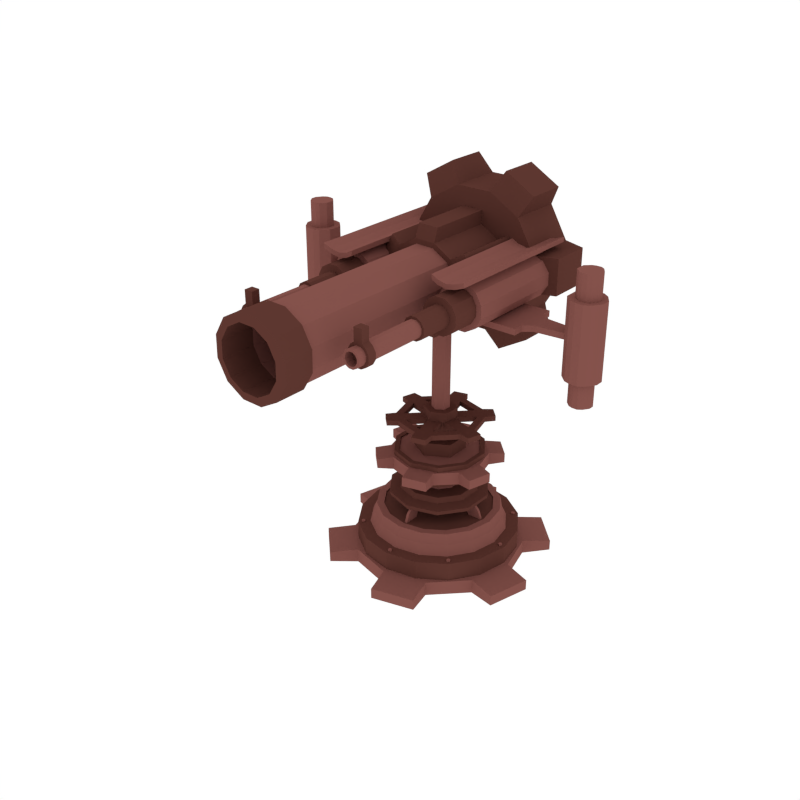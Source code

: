 # Source: Cannon_6.blend  (saved by Blender 2.79.0; exported with 4.5.12 LTS)
import bpy
from mathutils import Matrix  # noqa: F401  (used for matrix-valued properties, if any)

bpy.ops.wm.read_factory_settings(use_empty=True)
scene = bpy.context.scene
scene.name = 'Scene'

# ---- collections
col_collection_1 = bpy.data.collections.new('Collection 1'); scene.collection.children.link(col_collection_1)

# ---- materials (node trees are filled in below, after node groups)
mat_dark = bpy.data.materials.new('Dark')
mat_dark.alpha_threshold = 0.0
mat_dark.diffuse_color = (0.1107, 0.03844, 0.02956, 1.0)
mat_dark.roughness = 0.5
mat_light = bpy.data.materials.new('Light')
mat_light.alpha_threshold = 0.0
mat_light.diffuse_color = (0.233, 0.08512, 0.07147, 1.0)
mat_light.roughness = 0.5

# ---- material node trees

# ---- world
world_world = bpy.data.worlds.new('World'); scene.world = world_world
world_world.color = (1.0, 1.0, 1.0)
world_world.use_sun_shadow = False
world_world.sun_shadow_jitter_overblur = 0.0
world_world.cycles.sampling_method = 'NONE'
world_world.cycles.sample_map_resolution = 256

# ---- meshes
me_cylinder_083 = bpy.data.meshes.new('Cylinder.083')
me_cylinder_083.from_pydata([(-9.54e-07, 0.3036, 0.3691), (-9.541e-07, 0.3093, 0.395), (0.1785, 0.2456, 0.3691), (0.1818, 0.2502, 0.395), (0.2888, 0.09383, 0.3691), (0.2941, 0.09556, 0.395), (0.2888, -0.09383, 0.3691), (0.2941, -0.09556, 0.395), (0.1785, -0.2456, 0.3691), (0.1818, -0.2502, 0.395), (-9.805e-07, -0.3036, 0.3691), (-9.812e-07, -0.3093, 0.395), (-0.1785, -0.2456, 0.3691), (-0.1818, -0.2502, 0.395), (-0.2888, -0.09383, 0.3691), (-0.2941, -0.09556, 0.395), (-0.2888, 0.09383, 0.3691), (-0.2941, 0.09556, 0.395), (-0.1785, 0.2456, 0.3691), (-0.1818, 0.2502, 0.395), (0.1426, 0.1963, 0.4113), (-9.521e-07, 0.2426, 0.4113), (0.2307, 0.07497, 0.4113), (0.2307, -0.07497, 0.4113), (0.1426, -0.1963, 0.4113), (-9.734e-07, -0.2426, 0.4113), (-0.1426, -0.1963, 0.4113), (-0.2307, -0.07497, 0.4113), (-0.2307, 0.07497, 0.4113), (-0.1426, 0.1963, 0.4113), (0.1334, 0.1836, 0.4409), (-9.522e-07, 0.227, 0.4409), (0.2158, 0.07013, 0.4409), (0.2158, -0.07013, 0.4409), (0.1334, -0.1836, 0.4409), (-9.721e-07, -0.227, 0.4409), (-0.1334, -0.1836, 0.4409), (-0.2158, -0.07013, 0.4409), (-0.2158, 0.07013, 0.4409), (-0.1334, 0.1836, 0.4409), (0.07729, 0.1064, 0.4409), (-9.528e-07, 0.1315, 0.4409), (0.1251, 0.04063, 0.4409), (0.1251, -0.04063, 0.4409), (0.07729, -0.1064, 0.4409), (-9.643e-07, -0.1315, 0.4409), (-0.07729, -0.1064, 0.4409), (-0.1251, -0.04063, 0.4409), (-0.1251, 0.04063, 0.4409), (-0.07729, 0.1064, 0.4409), (0.07729, 0.1064, 0.5145), (-9.528e-07, 0.1315, 0.5145), (0.1251, 0.04063, 0.5145), (0.1251, -0.04063, 0.5145), (0.07729, -0.1064, 0.5145), (-9.643e-07, -0.1315, 0.5145), (-0.07729, -0.1064, 0.5145), (-0.1251, -0.04063, 0.5145), (-0.1251, 0.04063, 0.5145), (-0.07729, 0.1064, 0.5145), (0.1356, 0.1867, 0.5145), (-9.522e-07, 0.2307, 0.5145), (0.2194, 0.0713, 0.5145), (0.2194, -0.0713, 0.5145), (0.1356, -0.1867, 0.5145), (-9.724e-07, -0.2307, 0.5145), (-0.1356, -0.1867, 0.5145), (-0.2194, -0.0713, 0.5145), (-0.2194, 0.0713, 0.5145), (-0.1356, 0.1867, 0.5145), (0.1356, 0.1867, 0.5919), (-9.522e-07, 0.2307, 0.5919), (0.2194, 0.0713, 0.5919), (0.2194, -0.0713, 0.5919), (0.1356, -0.1867, 0.5919), (-9.724e-07, -0.2307, 0.5919), (-0.1356, -0.1867, 0.5919), (-0.2194, -0.0713, 0.5919), (-0.2194, 0.0713, 0.5919), (-0.1356, 0.1867, 0.5919), (0.1646, 0.2265, 0.5938), (-9.519e-07, 0.28, 0.5938), (0.2663, 0.08653, 0.5938), (0.2663, -0.08653, 0.5938), (0.1646, -0.2265, 0.5938), (-9.764e-07, -0.28, 0.5938), (-0.1646, -0.2265, 0.5938), (-0.2663, -0.08653, 0.5938), (-0.2663, 0.08653, 0.5938), (-0.1646, 0.2265, 0.5938), (0.1646, 0.2265, 0.6744), (-9.519e-07, 0.28, 0.6744), (0.2663, 0.08653, 0.6744), (0.2663, -0.08653, 0.6744), (0.1646, -0.2265, 0.6744), (-9.764e-07, -0.28, 0.6744), (-0.1646, -0.2265, 0.6744), (-0.2663, -0.08653, 0.6744), (-0.2663, 0.08653, 0.6744), (-0.1646, 0.2265, 0.6744), (0.1472, 0.2026, 0.6744), (-9.521e-07, 0.2504, 0.6744), (0.2381, 0.07738, 0.6744), (0.2381, -0.07738, 0.6744), (0.1472, -0.2026, 0.6744), (-9.74e-07, -0.2504, 0.6744), (-0.1472, -0.2026, 0.6744), (-0.2381, -0.07738, 0.6744), (-0.2381, 0.07738, 0.6744), (-0.1472, 0.2026, 0.6744), (0.1472, 0.2026, 0.666), (-9.521e-07, 0.2504, 0.666), (0.2381, 0.07738, 0.666), (0.2381, -0.07738, 0.666), (0.1472, -0.2026, 0.666), (-9.74e-07, -0.2504, 0.666), (-0.1472, -0.2026, 0.666), (-0.2381, -0.07738, 0.666), (-0.2381, 0.07738, 0.666), (-0.1472, 0.2026, 0.666), (0.008336, -0.3187, 0.2775), (0.008336, -0.2498, 0.3951), (-0.008338, -0.3187, 0.2775), (-0.008338, -0.2498, 0.3951), (0.008336, -0.229, 0.2775), (0.008336, -0.1602, 0.3951), (-0.008338, -0.229, 0.2775), (-0.008338, -0.1602, 0.3951), (0.008336, -0.2467, 0.3817), (-0.008338, -0.2467, 0.3817), (-0.008338, -0.157, 0.3817), (0.008336, -0.157, 0.3817), (-0.008338, -0.2981, 0.3296), (-0.008338, -0.2084, 0.3296), (0.008336, -0.2084, 0.3296), (0.008336, -0.2981, 0.3296), (0.3187, 0.008337, 0.2775), (0.2498, 0.008337, 0.3951), (0.3187, -0.008337, 0.2775), (0.2498, -0.008337, 0.3951), (0.229, 0.008337, 0.2775), (0.1601, 0.008337, 0.3951), (0.229, -0.008337, 0.2775), (0.1601, -0.008337, 0.3951), (0.2467, 0.008337, 0.3817), (0.2467, -0.008337, 0.3817), (0.157, -0.008337, 0.3817), (0.157, 0.008337, 0.3817), (0.2981, -0.008337, 0.3296), (0.2084, -0.008337, 0.3296), (0.2084, 0.008337, 0.3296), (0.2981, 0.008337, 0.3296), (-0.008338, 0.3187, 0.2775), (-0.008338, 0.2498, 0.3951), (0.008336, 0.3187, 0.2775), (0.008336, 0.2498, 0.3951), (-0.008338, 0.229, 0.2775), (-0.008338, 0.1602, 0.3951), (0.008336, 0.229, 0.2775), (0.008336, 0.1602, 0.3951), (-0.008338, 0.2467, 0.3817), (0.008336, 0.2467, 0.3817), (0.008336, 0.157, 0.3817), (-0.008338, 0.157, 0.3817), (0.008336, 0.2981, 0.3296), (0.008336, 0.2084, 0.3296), (-0.008338, 0.2084, 0.3296), (-0.008338, 0.2981, 0.3296), (-0.3187, -0.008337, 0.2775), (-0.2498, -0.008337, 0.3951), (-0.3187, 0.008337, 0.2775), (-0.2498, 0.008337, 0.3951), (-0.229, -0.008337, 0.2775), (-0.1602, -0.008337, 0.3951), (-0.229, 0.008337, 0.2775), (-0.1602, 0.008337, 0.3951), (-0.2467, -0.008337, 0.3817), (-0.2467, 0.008337, 0.3817), (-0.157, 0.008337, 0.3817), (-0.157, -0.008337, 0.3817), (-0.2981, 0.008337, 0.3296), (-0.2084, 0.008337, 0.3296), (-0.2084, -0.008337, 0.3296), (-0.2981, -0.008337, 0.3296), (-9.54e-07, 0.2938, 0.5645), (-9.54e-07, 0.2938, 0.6429), (0.1469, 0.2544, 0.5645), (0.1469, 0.2544, 0.6429), (0.2544, 0.1469, 0.5645), (0.2544, 0.1469, 0.6429), (0.2938, -4.12e-08, 0.5645), (0.2938, -4.12e-08, 0.6429), (0.2544, -0.1469, 0.5645), (0.2544, -0.1469, 0.6429), (0.1469, -0.2544, 0.5645), (0.1469, -0.2544, 0.6429), (-9.097e-07, -0.2938, 0.5645), (-9.097e-07, -0.2938, 0.6429), (-0.1469, -0.2544, 0.5645), (-0.1469, -0.2544, 0.6429), (-0.2544, -0.1469, 0.5645), (-0.2544, -0.1469, 0.6429), (-0.2938, -1.649e-07, 0.5645), (-0.2938, -1.649e-07, 0.6429), (-0.2544, 0.1469, 0.5645), (-0.2544, 0.1469, 0.6429), (-0.1469, 0.2544, 0.5645), (-0.1469, 0.2544, 0.6429), (-0.0259, 0.3857, 0.5748), (-0.0259, 0.3857, 0.6325), (0.2153, 0.3211, 0.6325), (0.2153, 0.3211, 0.5748), (0.3211, 0.2153, 0.5748), (0.3211, 0.2153, 0.6325), (0.3857, -0.0259, 0.6325), (0.3857, -0.0259, 0.5748), (0.347, -0.1704, 0.5748), (0.347, -0.1704, 0.6325), (0.1704, -0.347, 0.6325), (0.1704, -0.347, 0.5748), (0.0259, -0.3857, 0.5748), (0.0259, -0.3857, 0.6325), (-0.2153, -0.3211, 0.6325), (-0.2153, -0.3211, 0.5748), (-0.3211, -0.2153, 0.5748), (-0.3211, -0.2153, 0.6325), (-0.3857, 0.0259, 0.6325), (-0.3857, 0.0259, 0.5748), (-0.347, 0.1704, 0.5748), (-0.347, 0.1704, 0.6325), (-0.1704, 0.347, 0.6325), (-0.1704, 0.347, 0.5748), (-9.59e-07, 0.5243, -0.0436), (-9.59e-07, 0.5243, 0.0436), (0.2622, 0.4541, -0.0436), (0.2622, 0.4541, 0.0436), (0.4541, 0.2622, -0.0436), (0.4541, 0.2622, 0.0436), (0.5243, -8.766e-09, -0.0436), (0.5243, -8.766e-09, 0.0436), (0.4541, -0.2622, -0.0436), (0.4541, -0.2622, 0.0436), (0.2622, -0.4541, -0.0436), (0.2622, -0.4541, 0.0436), (-8.798e-07, -0.5243, -0.0436), (-8.798e-07, -0.5243, 0.0436), (-0.2622, -0.4541, -0.0436), (-0.2622, -0.4541, 0.0436), (-0.4541, -0.2622, -0.0436), (-0.4541, -0.2622, 0.0436), (-0.5243, -2.296e-07, -0.0436), (-0.5243, -2.296e-07, 0.0436), (-0.4541, 0.2622, -0.0436), (-0.4541, 0.2622, 0.0436), (-0.2622, 0.4541, -0.0436), (-0.2622, 0.4541, 0.0436), (-0.04622, 0.6884, -0.0321), (-0.04622, 0.6884, 0.0321), (0.3842, 0.573, 0.0321), (0.3842, 0.573, -0.0321), (0.573, 0.3842, -0.0321), (0.573, 0.3842, 0.0321), (0.6884, -0.04622, 0.0321), (0.6884, -0.04622, -0.0321), (0.6193, -0.3042, -0.0321), (0.6193, -0.3042, 0.0321), (0.3042, -0.6193, 0.0321), (0.3042, -0.6193, -0.0321), (0.04622, -0.6884, -0.0321), (0.04622, -0.6884, 0.0321), (-0.3842, -0.573, 0.0321), (-0.3842, -0.573, -0.0321), (-0.573, -0.3842, -0.0321), (-0.573, -0.3842, 0.0321), (-0.6884, 0.04622, 0.0321), (-0.6884, 0.04622, -0.0321), (-0.6193, 0.3042, -0.0321), (-0.6193, 0.3042, 0.0321), (-0.3042, 0.6193, 0.0321), (-0.3042, 0.6193, -0.0321), (-9.537e-07, 0.4957, -0.02957), (-9.537e-07, 0.4957, 0.1584), (0.1897, 0.4579, -0.02957), (0.1897, 0.4579, 0.1584), (0.3505, 0.3505, -0.02957), (0.3505, 0.3505, 0.1584), (0.4579, 0.1897, -0.02957), (0.4579, 0.1897, 0.1584), (0.4957, -2.167e-08, -0.02957), (0.4957, -2.167e-08, 0.1584), (0.4579, -0.1897, -0.02957), (0.4579, -0.1897, 0.1584), (0.3505, -0.3505, -0.02957), (0.3505, -0.3505, 0.1584), (0.1897, -0.4579, -0.02957), (0.1897, -0.4579, 0.1584), (-8.788e-07, -0.4957, -0.02957), (-8.788e-07, -0.4957, 0.1584), (-0.1897, -0.4579, -0.02957), (-0.1897, -0.4579, 0.1584), (-0.3505, -0.3505, -0.02957), (-0.3505, -0.3505, 0.1584), (-0.4579, -0.1897, -0.02957), (-0.4579, -0.1897, 0.1584), (-0.4957, 5.911e-09, -0.02957), (-0.4957, 5.911e-09, 0.1584), (-0.4579, 0.1897, -0.02957), (-0.4579, 0.1897, 0.1584), (-0.3505, 0.3505, -0.02957), (-0.3505, 0.3505, 0.1584), (-0.1897, 0.4579, -0.02957), (-0.1897, 0.4579, 0.1584), (0.1609, 0.3885, 0.1589), (-9.537e-07, 0.4206, 0.1589), (0.2974, 0.2974, 0.1589), (0.3885, 0.1609, 0.1589), (0.4205, -1.838e-08, 0.1589), (0.3885, -0.1609, 0.1589), (0.2974, -0.2974, 0.1589), (0.1609, -0.3885, 0.1589), (-8.902e-07, -0.4206, 0.1589), (-0.1609, -0.3885, 0.1589), (-0.2974, -0.2974, 0.1589), (-0.3885, -0.1609, 0.1589), (-0.4206, 5.015e-09, 0.1589), (-0.3885, 0.1609, 0.1589), (-0.2974, 0.2974, 0.1589), (-0.1609, 0.3885, 0.1589), (0.1502, 0.3626, 0.2191), (-9.539e-07, 0.3925, 0.2191), (0.2775, 0.2775, 0.2191), (0.3626, 0.1502, 0.2191), (0.3925, -1.716e-08, 0.2191), (0.3626, -0.1502, 0.2191), (0.2775, -0.2775, 0.2191), (0.1502, -0.3626, 0.2191), (-8.946e-07, -0.3925, 0.2191), (-0.1502, -0.3626, 0.2191), (-0.2775, -0.2775, 0.2191), (-0.3626, -0.1502, 0.2191), (-0.3925, 4.681e-09, 0.2191), (-0.3626, 0.1502, 0.2191), (-0.2775, 0.2775, 0.2191), (-0.1502, 0.3626, 0.2191), (0.1456, 0.3514, 0.2863), (-9.537e-07, 0.3804, 0.2863), (0.269, 0.269, 0.2863), (0.3514, 0.1456, 0.2863), (0.3804, -1.663e-08, 0.2863), (0.3514, -0.1456, 0.2863), (0.269, -0.269, 0.2863), (0.1456, -0.3514, 0.2863), (-8.962e-07, -0.3804, 0.2863), (-0.1456, -0.3514, 0.2863), (-0.269, -0.269, 0.2863), (-0.3514, -0.1456, 0.2863), (-0.3804, 4.536e-09, 0.2863), (-0.3514, 0.1456, 0.2863), (-0.269, 0.269, 0.2863), (-0.1456, 0.3514, 0.2863), (0.1285, 0.3103, 0.2863), (-9.537e-07, 0.3359, 0.2863), (0.2375, 0.2375, 0.2863), (0.3103, 0.1285, 0.2863), (0.3359, -1.468e-08, 0.2863), (0.3103, -0.1285, 0.2863), (0.2375, -0.2375, 0.2863), (0.1285, -0.3103, 0.2863), (-9.03e-07, -0.3359, 0.2863), (-0.1285, -0.3103, 0.2863), (-0.2375, -0.2375, 0.2863), (-0.3103, -0.1285, 0.2863), (-0.3359, 4.006e-09, 0.2863), (-0.3103, 0.1285, 0.2863), (-0.2375, 0.2375, 0.2863), (-0.1285, 0.3103, 0.2863), (0.1285, 0.3103, 0.2791), (-9.537e-07, 0.3359, 0.2791), (0.2375, 0.2375, 0.2791), (0.3103, 0.1285, 0.2791), (0.3359, -1.468e-08, 0.2791), (0.3103, -0.1285, 0.2791), (0.2375, -0.2375, 0.2791), (0.1285, -0.3103, 0.2791), (-9.03e-07, -0.3359, 0.2791), (-0.1285, -0.3103, 0.2791), (-0.2375, -0.2375, 0.2791), (-0.3103, -0.1285, 0.2791), (-0.3359, 4.006e-09, 0.2791), (-0.3103, 0.1285, 0.2791), (-0.2375, 0.2375, 0.2791), (-0.1285, 0.3103, 0.2791), (-0.3188, -0.3363, 0.1529), (-0.3188, -0.3363, 0.167), (-0.3307, -0.3395, 0.1529), (-0.3307, -0.3395, 0.167), (-0.3395, -0.3307, 0.1529), (-0.3395, -0.3307, 0.167), (-0.3363, -0.3187, 0.1529), (-0.3363, -0.3187, 0.167), (-0.3243, -0.3155, 0.1529), (-0.3243, -0.3155, 0.167), (-0.3155, -0.3243, 0.1529), (-0.3155, -0.3243, 0.167), (0.3187, 0.3363, 0.1529), (0.3187, 0.3363, 0.167), (0.3307, 0.3395, 0.1529), (0.3307, 0.3395, 0.167), (0.3395, 0.3307, 0.1529), (0.3395, 0.3307, 0.167), (0.3363, 0.3187, 0.1529), (0.3363, 0.3187, 0.167), (0.3243, 0.3155, 0.1529), (0.3243, 0.3155, 0.167), (0.3155, 0.3243, 0.1529), (0.3155, 0.3243, 0.167), (-0.3363, 0.3187, 0.1529), (-0.3363, 0.3187, 0.167), (-0.3395, 0.3307, 0.1529), (-0.3395, 0.3307, 0.167), (-0.3307, 0.3395, 0.1529), (-0.3307, 0.3395, 0.167), (-0.3188, 0.3363, 0.1529), (-0.3188, 0.3363, 0.167), (-0.3155, 0.3243, 0.1529), (-0.3155, 0.3243, 0.167), (-0.3243, 0.3155, 0.1529), (-0.3243, 0.3155, 0.167), (0.3363, -0.3187, 0.1529), (0.3363, -0.3187, 0.167), (0.3395, -0.3307, 0.1529), (0.3395, -0.3307, 0.167), (0.3307, -0.3395, 0.1529), (0.3307, -0.3395, 0.167), (0.3187, -0.3363, 0.1529), (0.3187, -0.3363, 0.167), (0.3155, -0.3243, 0.1529), (0.3155, -0.3243, 0.167), (0.3243, -0.3155, 0.1529), (0.3243, -0.3155, 0.167), (0.01239, -0.4632, 0.1529), (0.01239, -0.4632, 0.167), (0.006193, -0.4739, 0.1529), (0.006193, -0.4739, 0.167), (-0.006194, -0.4739, 0.1529), (-0.006194, -0.4739, 0.167), (-0.01239, -0.4632, 0.1529), (-0.01239, -0.4632, 0.167), (-0.006194, -0.4524, 0.1529), (-0.006194, -0.4524, 0.167), (0.006192, -0.4524, 0.1529), (0.006192, -0.4524, 0.167), (-0.01239, 0.4632, 0.1529), (-0.01239, 0.4632, 0.167), (-0.006194, 0.4739, 0.1529), (-0.006194, 0.4739, 0.167), (0.006193, 0.4739, 0.1529), (0.006193, 0.4739, 0.167), (0.01239, 0.4632, 0.1529), (0.01239, 0.4632, 0.167), (0.006193, 0.4524, 0.1529), (0.006193, 0.4524, 0.167), (-0.006194, 0.4524, 0.1529), (-0.006194, 0.4524, 0.167), (-0.4632, -0.01239, 0.1529), (-0.4632, -0.01239, 0.167), (-0.4739, -0.006193, 0.1529), (-0.4739, -0.006193, 0.167), (-0.4739, 0.006194, 0.1529), (-0.4739, 0.006194, 0.167), (-0.4632, 0.01239, 0.1529), (-0.4632, 0.01239, 0.167), (-0.4524, 0.006194, 0.1529), (-0.4524, 0.006194, 0.167), (-0.4524, -0.006193, 0.1529), (-0.4524, -0.006193, 0.167), (0.4632, 0.01239, 0.1529), (0.4632, 0.01239, 0.167), (0.4739, 0.006193, 0.1529), (0.4739, 0.006193, 0.167), (0.4739, -0.006194, 0.1529), (0.4739, -0.006194, 0.167), (0.4632, -0.01239, 0.1529), (0.4632, -0.01239, 0.167), (0.4524, -0.006194, 0.1529), (0.4524, -0.006194, 0.167), (0.4524, 0.006194, 0.1529), (0.4524, 0.006194, 0.167)], [], [(0, 1, 3, 2), (2, 3, 5, 4), (4, 5, 7, 6), (6, 7, 9, 8), (8, 9, 11, 10), (10, 11, 13, 12), (12, 13, 15, 14), (14, 15, 17, 16), (15, 13, 26, 27), (16, 17, 19, 18), (18, 19, 1, 0), (0, 2, 4, 6, 8, 10, 12, 14, 16, 18), (28, 27, 37, 38), (13, 11, 25, 26), (11, 9, 24, 25), (9, 7, 23, 24), (3, 1, 21, 20), (7, 5, 22, 23), (5, 3, 20, 22), (1, 19, 29, 21), (19, 17, 28, 29), (17, 15, 27, 28), (33, 32, 42, 43), (25, 24, 34, 35), (22, 20, 30, 32), (29, 28, 38, 39), (26, 25, 35, 36), (23, 22, 32, 33), (21, 29, 39, 31), (27, 26, 36, 37), (24, 23, 33, 34), (20, 21, 31, 30), (47, 46, 56, 57), (31, 39, 49, 41), (37, 36, 46, 47), (34, 33, 43, 44), (30, 31, 41, 40), (38, 37, 47, 48), (35, 34, 44, 45), (32, 30, 40, 42), (39, 38, 48, 49), (36, 35, 45, 46), (54, 53, 63, 64), (44, 43, 53, 54), (40, 41, 51, 50), (48, 47, 57, 58), (45, 44, 54, 55), (42, 40, 50, 52), (49, 48, 58, 59), (46, 45, 55, 56), (43, 42, 52, 53), (41, 49, 59, 51), (60, 61, 71, 70), (50, 51, 61, 60), (58, 57, 67, 68), (55, 54, 64, 65), (52, 50, 60, 62), (59, 58, 68, 69), (56, 55, 65, 66), (53, 52, 62, 63), (51, 59, 69, 61), (57, 56, 66, 67), (78, 77, 87, 88), (68, 67, 77, 78), (65, 64, 74, 75), (62, 60, 70, 72), (69, 68, 78, 79), (66, 65, 75, 76), (63, 62, 72, 73), (61, 69, 79, 71), (67, 66, 76, 77), (64, 63, 73, 74), (85, 84, 94, 95), (75, 74, 84, 85), (72, 70, 80, 82), (79, 78, 88, 89), (76, 75, 85, 86), (73, 72, 82, 83), (71, 79, 89, 81), (77, 76, 86, 87), (74, 73, 83, 84), (70, 71, 81, 80), (97, 96, 106, 107), (82, 80, 90, 92), (89, 88, 98, 99), (86, 85, 95, 96), (83, 82, 92, 93), (81, 89, 99, 91), (87, 86, 96, 97), (84, 83, 93, 94), (80, 81, 91, 90), (88, 87, 97, 98), (104, 103, 113, 114), (94, 93, 103, 104), (90, 91, 101, 100), (98, 97, 107, 108), (95, 94, 104, 105), (92, 90, 100, 102), (99, 98, 108, 109), (96, 95, 105, 106), (93, 92, 102, 103), (91, 99, 109, 101), (110, 111, 119, 118, 117, 116, 115, 114, 113, 112), (100, 101, 111, 110), (108, 107, 117, 118), (105, 104, 114, 115), (102, 100, 110, 112), (109, 108, 118, 119), (106, 105, 115, 116), (103, 102, 112, 113), (101, 109, 119, 111), (107, 106, 116, 117), (128, 121, 123, 129), (129, 123, 127, 130), (130, 127, 125, 131), (131, 125, 121, 128), (120, 135, 132, 122), (127, 123, 121, 125), (134, 131, 128, 135), (133, 130, 131, 134), (132, 129, 130, 133), (135, 128, 129, 132), (122, 132, 133, 126), (126, 133, 134, 124), (124, 134, 135, 120), (144, 137, 139, 145), (145, 139, 143, 146), (146, 143, 141, 147), (147, 141, 137, 144), (136, 151, 148, 138), (143, 139, 137, 141), (150, 147, 144, 151), (149, 146, 147, 150), (148, 145, 146, 149), (151, 144, 145, 148), (138, 148, 149, 142), (142, 149, 150, 140), (140, 150, 151, 136), (160, 153, 155, 161), (161, 155, 159, 162), (162, 159, 157, 163), (163, 157, 153, 160), (152, 167, 164, 154), (159, 155, 153, 157), (166, 163, 160, 167), (165, 162, 163, 166), (164, 161, 162, 165), (167, 160, 161, 164), (154, 164, 165, 158), (158, 165, 166, 156), (156, 166, 167, 152), (176, 169, 171, 177), (177, 171, 175, 178), (178, 175, 173, 179), (179, 173, 169, 176), (168, 183, 180, 170), (175, 171, 169, 173), (182, 179, 176, 183), (181, 178, 179, 182), (180, 177, 178, 181), (183, 176, 177, 180), (170, 180, 181, 174), (174, 181, 182, 172), (172, 182, 183, 168), (184, 185, 187, 186), (203, 205, 229, 226), (188, 189, 191, 190), (198, 199, 222, 223), (192, 193, 195, 194), (189, 188, 212, 213), (196, 197, 199, 198), (204, 202, 227, 228), (200, 201, 203, 202), (207, 185, 209, 230), (187, 185, 207, 205, 203, 201, 199, 197, 195, 193, 191, 189), (204, 205, 207, 206), (187, 189, 213, 210), (184, 186, 188, 190, 192, 194, 196, 198, 200, 202, 204, 206), (211, 210, 213, 212), (215, 214, 217, 216), (219, 218, 221, 220), (223, 222, 225, 224), (227, 226, 229, 228), (231, 230, 209, 208), (200, 198, 223, 224), (194, 195, 218, 219), (205, 204, 228, 229), (199, 201, 225, 222), (196, 194, 219, 220), (190, 191, 214, 215), (201, 200, 224, 225), (185, 184, 208, 209), (195, 197, 221, 218), (192, 190, 215, 216), (186, 187, 210, 211), (197, 196, 220, 221), (206, 207, 230, 231), (191, 193, 217, 214), (188, 186, 211, 212), (184, 206, 231, 208), (193, 192, 216, 217), (202, 203, 226, 227), (232, 233, 235, 234), (251, 253, 277, 274), (236, 237, 239, 238), (246, 247, 270, 271), (240, 241, 243, 242), (237, 236, 260, 261), (244, 245, 247, 246), (252, 250, 275, 276), (248, 249, 251, 250), (255, 233, 257, 278), (235, 233, 255, 253, 251, 249, 247, 245, 243, 241, 239, 237), (252, 253, 255, 254), (235, 237, 261, 258), (232, 234, 236, 238, 240, 242, 244, 246, 248, 250, 252, 254), (259, 258, 261, 260), (263, 262, 265, 264), (267, 266, 269, 268), (271, 270, 273, 272), (275, 274, 277, 276), (279, 278, 257, 256), (248, 246, 271, 272), (242, 243, 266, 267), (253, 252, 276, 277), (247, 249, 273, 270), (244, 242, 267, 268), (238, 239, 262, 263), (249, 248, 272, 273), (233, 232, 256, 257), (243, 245, 269, 266), (240, 238, 263, 264), (234, 235, 258, 259), (245, 244, 268, 269), (254, 255, 278, 279), (239, 241, 265, 262), (236, 234, 259, 260), (232, 254, 279, 256), (241, 240, 264, 265), (250, 251, 274, 275), (280, 281, 283, 282), (282, 283, 285, 284), (284, 285, 287, 286), (286, 287, 289, 288), (288, 289, 291, 290), (290, 291, 293, 292), (292, 293, 295, 294), (294, 295, 297, 296), (296, 297, 299, 298), (298, 299, 301, 300), (300, 301, 303, 302), (302, 303, 305, 304), (304, 305, 307, 306), (306, 307, 309, 308), (287, 285, 314, 315), (308, 309, 311, 310), (310, 311, 281, 280), (280, 282, 284, 286, 288, 290, 292, 294, 296, 298, 300, 302, 304, 306, 308, 310), (325, 324, 340, 341), (297, 295, 319, 320), (283, 281, 313, 312), (307, 305, 324, 325), (293, 291, 317, 318), (303, 301, 322, 323), (281, 311, 327, 313), (289, 287, 315, 316), (299, 297, 320, 321), (309, 307, 325, 326), (285, 283, 312, 314), (295, 293, 318, 319), (305, 303, 323, 324), (291, 289, 316, 317), (301, 299, 321, 322), (311, 309, 326, 327), (331, 330, 346, 347), (318, 317, 333, 334), (326, 325, 341, 342), (319, 318, 334, 335), (327, 326, 342, 343), (320, 319, 335, 336), (312, 313, 329, 328), (313, 327, 343, 329), (321, 320, 336, 337), (314, 312, 328, 330), (322, 321, 337, 338), (315, 314, 330, 331), (323, 322, 338, 339), (316, 315, 331, 332), (324, 323, 339, 340), (317, 316, 332, 333), (349, 348, 364, 365), (339, 338, 354, 355), (332, 331, 347, 348), (340, 339, 355, 356), (333, 332, 348, 349), (341, 340, 356, 357), (334, 333, 349, 350), (342, 341, 357, 358), (335, 334, 350, 351), (343, 342, 358, 359), (336, 335, 351, 352), (328, 329, 345, 344), (329, 343, 359, 345), (337, 336, 352, 353), (330, 328, 344, 346), (338, 337, 353, 354), (370, 369, 385, 386), (357, 356, 372, 373), (350, 349, 365, 366), (358, 357, 373, 374), (351, 350, 366, 367), (359, 358, 374, 375), (352, 351, 367, 368), (344, 345, 361, 360), (345, 359, 375, 361), (353, 352, 368, 369), (346, 344, 360, 362), (354, 353, 369, 370), (347, 346, 362, 363), (355, 354, 370, 371), (348, 347, 363, 364), (356, 355, 371, 372), (376, 377, 391, 390, 389, 388, 387, 386, 385, 384, 383, 382, 381, 380, 379, 378), (363, 362, 378, 379), (371, 370, 386, 387), (364, 363, 379, 380), (372, 371, 387, 388), (365, 364, 380, 381), (373, 372, 388, 389), (366, 365, 381, 382), (374, 373, 389, 390), (367, 366, 382, 383), (375, 374, 390, 391), (368, 367, 383, 384), (360, 361, 377, 376), (361, 375, 391, 377), (369, 368, 384, 385), (362, 360, 376, 378), (392, 393, 395, 394), (394, 395, 397, 396), (396, 397, 399, 398), (398, 399, 401, 400), (395, 393, 403, 401, 399, 397), (400, 401, 403, 402), (402, 403, 393, 392), (404, 405, 407, 406), (406, 407, 409, 408), (408, 409, 411, 410), (410, 411, 413, 412), (407, 405, 415, 413, 411, 409), (412, 413, 415, 414), (414, 415, 405, 404), (416, 417, 419, 418), (418, 419, 421, 420), (420, 421, 423, 422), (422, 423, 425, 424), (419, 417, 427, 425, 423, 421), (424, 425, 427, 426), (426, 427, 417, 416), (428, 429, 431, 430), (430, 431, 433, 432), (432, 433, 435, 434), (434, 435, 437, 436), (431, 429, 439, 437, 435, 433), (436, 437, 439, 438), (438, 439, 429, 428), (440, 441, 443, 442), (442, 443, 445, 444), (444, 445, 447, 446), (446, 447, 449, 448), (443, 441, 451, 449, 447, 445), (448, 449, 451, 450), (450, 451, 441, 440), (452, 453, 455, 454), (454, 455, 457, 456), (456, 457, 459, 458), (458, 459, 461, 460), (455, 453, 463, 461, 459, 457), (460, 461, 463, 462), (462, 463, 453, 452), (464, 465, 467, 466), (466, 467, 469, 468), (468, 469, 471, 470), (470, 471, 473, 472), (467, 465, 475, 473, 471, 469), (472, 473, 475, 474), (474, 475, 465, 464), (476, 477, 479, 478), (478, 479, 481, 480), (480, 481, 483, 482), (482, 483, 485, 484), (479, 477, 487, 485, 483, 481), (484, 485, 487, 486), (486, 487, 477, 476)])
me_cylinder_083.polygons.foreach_set('material_index', [0, 0, 0, 0, 0, 0, 0, 0, 0, 0, 0, 0, 0, 0, 0, 0, 0, 0, 0, 0, 0, 0, 0, 0, 0, 0, 0, 0, 0, 0, 0, 0, 1, 0, 0, 0, 0, 0, 0, 0, 0, 0, 0, 1, 1, 1, 1, 1, 1, 1, 1, 1, 0, 0, 0, 0, 0, 0, 0, 0, 0, 0, 0, 0, 0, 0, 0, 0, 0, 0, 0, 0, 0, 0, 0, 0, 0, 0, 0, 0, 0, 0, 0, 0, 0, 0, 0, 0, 0, 0, 0, 0, 0, 0, 0, 0, 0, 0, 0, 0, 0, 0, 1, 0, 0, 0, 0, 0, 0, 0, 0, 0, 1, 1, 1, 1, 1, 1, 1, 1, 1, 1, 1, 1, 1, 1, 1, 1, 1, 1, 1, 1, 1, 1, 1, 1, 1, 1, 1, 1, 1, 1, 1, 1, 1, 1, 1, 1, 1, 1, 1, 1, 1, 1, 1, 1, 1, 1, 1, 1, 1, 1, 1, 1, 1, 1, 1, 1, 1, 1, 1, 1, 1, 1, 1, 1, 1, 1, 1, 1, 1, 1, 1, 1, 1, 1, 1, 1, 1, 1, 1, 1, 1, 1, 1, 1, 1, 1, 1, 1, 1, 1, 1, 1, 1, 1, 1, 1, 1, 1, 1, 1, 1, 1, 1, 1, 1, 1, 1, 1, 1, 1, 1, 1, 1, 1, 1, 1, 1, 1, 1, 1, 1, 1, 1, 1, 1, 1, 1, 1, 0, 0, 0, 0, 0, 0, 0, 0, 0, 0, 0, 0, 0, 0, 0, 0, 0, 0, 1, 0, 0, 0, 0, 0, 0, 0, 0, 0, 0, 0, 0, 0, 0, 0, 1, 1, 1, 1, 1, 1, 1, 1, 1, 1, 1, 1, 1, 1, 1, 1, 1, 1, 1, 1, 1, 1, 1, 1, 1, 1, 1, 1, 1, 1, 1, 1, 1, 1, 1, 1, 1, 1, 1, 1, 1, 1, 1, 1, 1, 1, 1, 1, 0, 1, 1, 1, 1, 1, 1, 1, 1, 1, 1, 1, 1, 1, 1, 1, 1, 1, 1, 1, 1, 1, 1, 1, 1, 1, 1, 1, 1, 1, 1, 1, 1, 1, 1, 1, 1, 1, 1, 1, 1, 1, 1, 1, 1, 1, 1, 1, 1, 1, 1, 1, 1, 1, 1, 1, 1, 1, 1, 1, 1, 1, 1, 1, 1, 1, 1, 1, 1, 1, 1, 1])
me_cylinder_083.materials.append(mat_dark)
me_cylinder_083.materials.append(mat_light)
me_cylinder_083.use_remesh_preserve_volume = False
me_cylinder_083.use_remesh_preserve_attributes = False
me_cylinder_083.use_mirror_vertex_groups = False
me_cylinder_083.update()
me_cylinder_086 = bpy.data.meshes.new('Cylinder.086')
me_cylinder_086.from_pydata([(0.06746, -0.1811, 0.08516), (0.06746, 0.5433, 0.08516), (0.179, -0.1811, 0.1468), (0.179, 0.5433, 0.1468), (0.2447, -0.1811, 0.256), (0.2447, 0.5433, 0.256), (0.247, -0.1811, 0.3834), (0.247, 0.5433, 0.3834), (0.1853, -0.1811, 0.4949), (0.1853, 0.5433, 0.4949), (0.07618, -0.1811, 0.5606), (0.07618, 0.5433, 0.5606), (-0.05121, -0.1811, 0.5629), (-0.05121, 0.5433, 0.5629), (-0.1627, -0.1811, 0.5013), (-0.1627, 0.5433, 0.5013), (-0.2284, -0.1811, 0.3921), (-0.2284, 0.5433, 0.3921), (-0.2308, -0.1811, 0.2647), (-0.2308, 0.5433, 0.2647), (-0.1691, -0.1811, 0.1532), (-0.1691, 0.5433, 0.1532), (-0.05993, -0.1811, 0.0875), (-0.05993, 0.5433, 0.0875), (0.06497, -0.1556, 0.005193), (0.06497, 0.5178, 0.005193), (0.248, 0.5178, 0.1064), (0.248, -0.1556, 0.1064), (0.3127, -0.1556, 0.2138), (0.3127, 0.5178, 0.2138), (0.3165, 0.5178, 0.423), (0.3165, -0.1556, 0.423), (0.2558, -0.1556, 0.5327), (0.2558, 0.5178, 0.5327), (0.07662, 0.5178, 0.6406), (0.07662, -0.1556, 0.6406), (-0.04871, -0.1556, 0.6429), (-0.04871, 0.5178, 0.6429), (-0.2318, 0.5178, 0.5416), (-0.2318, -0.1556, 0.5416), (-0.2964, -0.1556, 0.4342), (-0.2964, 0.5178, 0.4342), (-0.3003, 0.5178, 0.2251), (-0.3003, -0.1556, 0.2251), (-0.2396, -0.1556, 0.1154), (-0.2396, 0.5178, 0.1154), (-0.06037, 0.5178, 0.007492), (-0.06037, -0.1556, 0.007492), (0.05265, -0.1811, 0.1448), (0.1363, -0.1811, 0.1911), (0.1856, -0.1811, 0.273), (0.1874, -0.1811, 0.3686), (0.1411, -0.1811, 0.4522), (0.05919, -0.1811, 0.5015), (-0.03639, -0.1811, 0.5033), (-0.12, -0.1811, 0.457), (-0.1694, -0.1811, 0.3751), (-0.1711, -0.1811, 0.2795), (-0.1248, -0.1811, 0.1959), (-0.04294, -0.1811, 0.1466), (0.05265, 0.03738, 0.1448), (0.1363, 0.03738, 0.1911), (0.1856, 0.03738, 0.273), (0.1874, 0.03738, 0.3686), (0.1411, 0.03738, 0.4522), (0.05919, 0.03738, 0.5015), (-0.03639, 0.03738, 0.5033), (-0.12, 0.03738, 0.457), (-0.1694, 0.03738, 0.3751), (-0.1711, 0.03738, 0.2795), (-0.1248, 0.03738, 0.1959), (-0.04294, 0.03738, 0.1466), (-0.2009, -0.1811, 0.2721), (-0.1989, -0.1811, 0.3836), (-0.1414, -0.1811, 0.4791), (-0.0438, -0.1811, 0.5331), (0.06769, -0.1811, 0.5311), (0.1632, -0.1811, 0.4735), (0.2172, -0.1811, 0.376), (0.06005, -0.1811, 0.115), (-0.05143, -0.1811, 0.117), (0.1576, -0.1811, 0.169), (0.2151, -0.1811, 0.2645), (-0.147, -0.1811, 0.1745), (0.05265, -1.272, 0.1448), (0.1363, -1.272, 0.1911), (0.1856, -1.272, 0.273), (0.1874, -1.272, 0.3686), (0.1411, -1.272, 0.4522), (0.05919, -1.272, 0.5015), (-0.03639, -1.272, 0.5033), (-0.12, -1.272, 0.457), (-0.1694, -1.272, 0.3751), (-0.1711, -1.272, 0.2795), (-0.1248, -1.272, 0.1959), (-0.04294, -1.272, 0.1466), (-0.2009, -1.272, 0.2721), (0.06005, -1.272, 0.115), (0.1576, -1.272, 0.169), (-0.1989, -1.272, 0.3836), (-0.1414, -1.272, 0.4791), (-0.0438, -1.272, 0.5331), (0.06769, -1.272, 0.5311), (0.1632, -1.272, 0.4735), (0.2172, -1.272, 0.376), (-0.05143, -1.272, 0.117), (0.2151, -1.272, 0.2645), (-0.147, -1.272, 0.1745), (0.05265, -1.471, 0.1448), (0.1363, -1.471, 0.1911), (0.1856, -1.471, 0.273), (0.1874, -1.471, 0.3686), (0.1411, -1.471, 0.4522), (0.05919, -1.471, 0.5015), (-0.03639, -1.471, 0.5033), (-0.12, -1.471, 0.457), (-0.1694, -1.471, 0.3751), (-0.1711, -1.471, 0.2795), (-0.1248, -1.471, 0.1959), (-0.04294, -1.471, 0.1466), (-0.04857, -1.283, 0.5523), (-0.04857, -1.461, 0.5523), (-0.2202, -1.461, 0.2673), (-0.2202, -1.283, 0.2673), (-0.1612, -1.283, 0.1608), (-0.1612, -1.461, 0.1608), (0.07317, -1.283, 0.5501), (0.07317, -1.461, 0.5501), (0.2364, -1.461, 0.3807), (0.2364, -1.283, 0.3807), (0.1775, -1.283, 0.4873), (0.1775, -1.461, 0.4873), (0.2342, -1.283, 0.259), (0.1714, -1.283, 0.1547), (-0.05691, -1.283, 0.09799), (0.06483, -1.283, 0.09576), (-0.1551, -1.283, 0.4934), (-0.2179, -1.283, 0.3891), (0.2342, -1.461, 0.259), (0.1714, -1.461, 0.1547), (-0.05691, -1.461, 0.09799), (0.06483, -1.461, 0.09576), (-0.1551, -1.461, 0.4934), (-0.2179, -1.461, 0.3891), (-0.09158, 0.2408, -0.05875), (-0.09158, 0.5713, -0.05875), (0.1258, 0.2408, -0.05837), (0.1258, 0.5713, -0.05837), (0.3139, 0.2408, 0.05067), (0.3139, 0.5713, 0.05067), (0.4223, 0.2408, 0.2391), (0.4223, 0.5713, 0.2391), (0.4219, 0.2408, 0.4566), (0.4219, 0.5713, 0.4566), (0.3129, 0.2408, 0.6446), (0.3129, 0.5713, 0.6446), (0.1244, 0.2408, 0.753), (0.1244, 0.5713, 0.753), (-0.093, 0.2408, 0.7526), (-0.093, 0.5713, 0.7526), (-0.2811, 0.2408, 0.6436), (-0.2811, 0.5713, 0.6436), (-0.3895, 0.2408, 0.4551), (-0.3895, 0.5713, 0.4551), (-0.3891, 0.2408, 0.2377), (-0.3891, 0.5713, 0.2377), (-0.2801, 0.2408, 0.04962), (-0.2801, 0.5713, 0.04962), (-0.1611, 0.2844, -0.1762), (-0.1611, 0.5277, -0.1762), (0.1958, 0.5277, -0.1756), (0.1958, 0.2844, -0.1756), (0.3809, 0.2844, -0.06832), (0.3809, 0.5277, -0.06832), (0.5588, 0.5277, 0.2411), (0.5588, 0.2844, 0.2411), (0.5584, 0.2844, 0.455), (0.5584, 0.5277, 0.455), (0.3794, 0.5277, 0.7639), (0.3794, 0.2844, 0.7639), (0.194, 0.2844, 0.8705), (0.194, 0.5277, 0.8705), (-0.163, 0.5277, 0.8699), (-0.163, 0.2844, 0.8699), (-0.348, 0.2844, 0.7626), (-0.348, 0.5277, 0.7626), (-0.526, 0.5277, 0.4531), (-0.526, 0.2844, 0.4531), (-0.5256, 0.2844, 0.2392), (-0.5256, 0.5277, 0.2392), (-0.3466, 0.5277, -0.06959), (-0.3466, 0.2844, -0.06959), (0.4138, -0.3479, 0.4689), (0.4138, 0.3241, 0.4689), (0.3419, -0.3479, 0.4691), (0.3419, 0.3241, 0.4691), (0.2796, -0.3479, 0.4334), (0.2796, 0.3241, 0.4334), (0.2435, -0.3479, 0.3713), (0.2435, 0.3241, 0.3713), (0.2432, -0.3479, 0.2995), (0.2432, 0.3241, 0.2995), (0.2789, -0.3479, 0.2371), (0.2789, 0.3241, 0.2371), (0.341, -0.3479, 0.201), (0.341, 0.3241, 0.201), (0.4129, -0.3479, 0.2008), (0.4129, 0.3241, 0.2008), (0.4752, -0.3479, 0.2365), (0.4752, 0.3241, 0.2365), (0.5114, -0.3479, 0.2986), (0.5114, 0.3241, 0.2986), (0.5116, -0.3479, 0.3704), (0.5116, 0.3241, 0.3704), (0.4759, -0.3479, 0.4328), (0.4759, 0.3241, 0.4328), (0.4054, -0.3479, 0.4379), (0.3502, -0.3479, 0.438), (0.3023, -0.3479, 0.4106), (0.2745, -0.3479, 0.3629), (0.2743, -0.3479, 0.3077), (0.3018, -0.3479, 0.2598), (0.3495, -0.3479, 0.232), (0.4047, -0.3479, 0.2318), (0.4526, -0.3479, 0.2593), (0.4803, -0.3479, 0.307), (0.4805, -0.3479, 0.3622), (0.4531, -0.3479, 0.4101), (0.4054, -0.5187, 0.4379), (0.3502, -0.5187, 0.438), (0.3023, -0.5187, 0.4106), (0.2745, -0.5187, 0.3629), (0.2743, -0.5187, 0.3077), (0.3018, -0.5187, 0.2598), (0.3495, -0.5187, 0.232), (0.4047, -0.5187, 0.2318), (0.4526, -0.5187, 0.2593), (0.4803, -0.5187, 0.307), (0.4805, -0.5187, 0.3622), (0.4531, -0.5187, 0.4101), (0.3948, -0.5187, 0.3988), (0.3605, -0.5187, 0.3989), (0.3308, -0.5187, 0.3819), (0.3136, -0.5187, 0.3523), (0.3135, -0.5187, 0.318), (0.3305, -0.5187, 0.2883), (0.3601, -0.5187, 0.2711), (0.3943, -0.5187, 0.271), (0.424, -0.5187, 0.288), (0.4412, -0.5187, 0.3176), (0.4414, -0.5187, 0.3518), (0.4243, -0.5187, 0.3816), (0.3948, -0.7207, 0.3988), (0.3605, -0.7207, 0.3989), (0.3308, -0.7207, 0.3819), (0.3136, -0.7207, 0.3523), (0.3135, -0.7207, 0.318), (0.3305, -0.7207, 0.2883), (0.3601, -0.7207, 0.2711), (0.3943, -0.7207, 0.271), (0.424, -0.7207, 0.288), (0.4412, -0.7207, 0.3176), (0.4414, -0.7207, 0.3518), (0.4243, -0.7207, 0.3816), (0.391, -0.7207, 0.3849), (0.3642, -0.7207, 0.385), (0.3409, -0.7207, 0.3717), (0.3275, -0.7207, 0.3485), (0.3274, -0.7207, 0.3217), (0.3407, -0.7207, 0.2985), (0.3639, -0.7207, 0.285), (0.3907, -0.7207, 0.2849), (0.4139, -0.7207, 0.2982), (0.4274, -0.7207, 0.3214), (0.4275, -0.7207, 0.3482), (0.4141, -0.7207, 0.3714), (0.391, -1.177, 0.3849), (0.3642, -1.177, 0.385), (0.3409, -1.177, 0.3717), (0.3275, -1.177, 0.3485), (0.3274, -1.177, 0.3217), (0.3407, -1.177, 0.2985), (0.3639, -1.177, 0.285), (0.3906, -1.177, 0.2849), (0.4139, -1.177, 0.2982), (0.4274, -1.177, 0.3214), (0.4275, -1.177, 0.3482), (0.4141, -1.177, 0.3714), (0.4033, -1.077, 0.4004), (0.352, -1.077, 0.4005), (0.3296, -1.077, 0.383), (0.312, -1.077, 0.3527), (0.3119, -1.077, 0.3176), (0.3293, -1.077, 0.2872), (0.3597, -1.077, 0.2695), (0.3947, -1.077, 0.2694), (0.4252, -1.077, 0.2868), (0.4429, -1.077, 0.3172), (0.443, -1.077, 0.3523), (0.4255, -1.077, 0.3827), (0.4033, -1.127, 0.4004), (0.352, -1.127, 0.4005), (0.3296, -1.127, 0.383), (0.312, -1.127, 0.3527), (0.3119, -1.127, 0.3176), (0.3293, -1.127, 0.2872), (0.3597, -1.127, 0.2695), (0.3947, -1.127, 0.2694), (0.4252, -1.127, 0.2868), (0.4429, -1.127, 0.3172), (0.443, -1.127, 0.3523), (0.4255, -1.127, 0.3827), (0.3874, -1.177, 0.3717), (0.3677, -1.177, 0.3718), (0.3506, -1.177, 0.362), (0.3407, -1.177, 0.3449), (0.3406, -1.177, 0.3252), (0.3504, -1.177, 0.3081), (0.3674, -1.177, 0.2982), (0.3872, -1.177, 0.2981), (0.4043, -1.177, 0.3079), (0.4142, -1.177, 0.325), (0.4142, -1.177, 0.3447), (0.4044, -1.177, 0.3618), (0.3874, -0.7386, 0.3717), (0.3677, -0.7386, 0.3718), (0.3506, -0.7386, 0.362), (0.3407, -0.7386, 0.3449), (0.3406, -0.7386, 0.3252), (0.3504, -0.7386, 0.3081), (0.3674, -0.7386, 0.2982), (0.3872, -0.7386, 0.2981), (0.4043, -0.7386, 0.3079), (0.4142, -0.7386, 0.325), (0.4142, -0.7386, 0.3447), (0.4044, -0.7386, 0.3618), (0.4033, -1.077, 0.4754), (0.352, -1.077, 0.4755), (0.4033, -1.127, 0.4754), (0.352, -1.127, 0.4755), (0.4857, -0.4667, 0.4944), (0.4857, 0.4428, 0.4944), (0.285, -0.4667, 0.4946), (0.285, 0.4428, 0.4946), (0.4857, -0.4667, 0.5234), (0.285, -0.4667, 0.5236), (0.285, 0.4428, 0.5236), (0.4857, 0.4428, 0.5234), (0.4318, -0.4667, 0.4743), (0.3779, -0.4667, 0.4632), (0.324, -0.4667, 0.4743), (0.324, 0.4428, 0.4743), (0.3779, 0.4428, 0.4632), (0.4318, 0.4428, 0.4743), (0.4318, -0.4667, 0.5032), (0.3779, -0.4667, 0.4922), (0.324, -0.4667, 0.5033), (0.324, 0.4428, 0.5033), (0.3779, 0.4428, 0.4922), (0.4318, 0.4428, 0.5032), (-0.381, -0.3479, 0.4689), (-0.381, 0.3241, 0.4689), (-0.3091, -0.3479, 0.4691), (-0.3091, 0.3241, 0.4691), (-0.2468, -0.3479, 0.4334), (-0.2468, 0.3241, 0.4334), (-0.2106, -0.3479, 0.3713), (-0.2106, 0.3241, 0.3713), (-0.2104, -0.3479, 0.2995), (-0.2104, 0.3241, 0.2995), (-0.2461, -0.3479, 0.2371), (-0.2461, 0.3241, 0.2371), (-0.3082, -0.3479, 0.201), (-0.3082, 0.3241, 0.201), (-0.3801, -0.3479, 0.2008), (-0.3801, 0.3241, 0.2008), (-0.4424, -0.3479, 0.2365), (-0.4424, 0.3241, 0.2365), (-0.4785, -0.3479, 0.2986), (-0.4785, 0.3241, 0.2986), (-0.4788, -0.3479, 0.3704), (-0.4788, 0.3241, 0.3704), (-0.4431, -0.3479, 0.4328), (-0.4431, 0.3241, 0.4328), (-0.3725, -0.3479, 0.4379), (-0.3173, -0.3479, 0.438), (-0.2694, -0.3479, 0.4106), (-0.2417, -0.3479, 0.3629), (-0.2415, -0.3479, 0.3077), (-0.2689, -0.3479, 0.2598), (-0.3166, -0.3479, 0.232), (-0.3718, -0.3479, 0.2318), (-0.4197, -0.3479, 0.2593), (-0.4475, -0.3479, 0.307), (-0.4477, -0.3479, 0.3622), (-0.4202, -0.3479, 0.4101), (-0.3725, -0.5187, 0.4379), (-0.3173, -0.5187, 0.438), (-0.2694, -0.5187, 0.4106), (-0.2417, -0.5187, 0.3629), (-0.2415, -0.5187, 0.3077), (-0.2689, -0.5187, 0.2598), (-0.3166, -0.5187, 0.232), (-0.3718, -0.5187, 0.2318), (-0.4197, -0.5187, 0.2593), (-0.4475, -0.5187, 0.307), (-0.4477, -0.5187, 0.3622), (-0.4202, -0.5187, 0.4101), (-0.3619, -0.5187, 0.3988), (-0.3277, -0.5187, 0.3989), (-0.298, -0.5187, 0.3819), (-0.2808, -0.5187, 0.3523), (-0.2806, -0.5187, 0.318), (-0.2977, -0.5187, 0.2883), (-0.3272, -0.5187, 0.2711), (-0.3615, -0.5187, 0.271), (-0.3912, -0.5187, 0.288), (-0.4084, -0.5187, 0.3176), (-0.4085, -0.5187, 0.3518), (-0.3915, -0.5187, 0.3816), (-0.3619, -0.7207, 0.3988), (-0.3277, -0.7207, 0.3989), (-0.298, -0.7207, 0.3819), (-0.2808, -0.7207, 0.3523), (-0.2806, -0.7207, 0.318), (-0.2977, -0.7207, 0.2883), (-0.3273, -0.7207, 0.2711), (-0.3615, -0.7207, 0.271), (-0.3912, -0.7207, 0.288), (-0.4084, -0.7207, 0.3176), (-0.4085, -0.7207, 0.3518), (-0.3915, -0.7207, 0.3816), (-0.3581, -0.7207, 0.3849), (-0.3314, -0.7207, 0.385), (-0.3081, -0.7207, 0.3717), (-0.2946, -0.7207, 0.3485), (-0.2945, -0.7207, 0.3217), (-0.3079, -0.7207, 0.2985), (-0.331, -0.7207, 0.285), (-0.3578, -0.7207, 0.2849), (-0.3811, -0.7207, 0.2982), (-0.3945, -0.7207, 0.3214), (-0.3946, -0.7207, 0.3482), (-0.3813, -0.7207, 0.3714), (-0.3581, -1.177, 0.3849), (-0.3314, -1.177, 0.385), (-0.3081, -1.177, 0.3717), (-0.2946, -1.177, 0.3485), (-0.2945, -1.177, 0.3217), (-0.3079, -1.177, 0.2985), (-0.331, -1.177, 0.285), (-0.3578, -1.177, 0.2849), (-0.3811, -1.177, 0.2982), (-0.3945, -1.177, 0.3214), (-0.3946, -1.177, 0.3482), (-0.3813, -1.177, 0.3714), (-0.3705, -1.077, 0.4004), (-0.3191, -1.077, 0.4005), (-0.2968, -1.077, 0.383), (-0.2791, -1.077, 0.3527), (-0.279, -1.077, 0.3176), (-0.2965, -1.077, 0.2872), (-0.3268, -1.077, 0.2695), (-0.3619, -1.077, 0.2694), (-0.3924, -1.077, 0.2868), (-0.41, -1.077, 0.3172), (-0.4101, -1.077, 0.3523), (-0.3927, -1.077, 0.3827), (-0.3705, -1.127, 0.4004), (-0.3191, -1.127, 0.4005), (-0.2968, -1.127, 0.383), (-0.2791, -1.127, 0.3527), (-0.279, -1.127, 0.3176), (-0.2965, -1.127, 0.2872), (-0.3268, -1.127, 0.2695), (-0.3619, -1.127, 0.2694), (-0.3924, -1.127, 0.2868), (-0.41, -1.127, 0.3172), (-0.4101, -1.127, 0.3523), (-0.3927, -1.127, 0.3827), (-0.3546, -1.177, 0.3717), (-0.3348, -1.177, 0.3718), (-0.3177, -1.177, 0.362), (-0.3078, -1.177, 0.3449), (-0.3078, -1.177, 0.3252), (-0.3176, -1.177, 0.3081), (-0.3346, -1.177, 0.2982), (-0.3543, -1.177, 0.2981), (-0.3714, -1.177, 0.3079), (-0.3813, -1.177, 0.325), (-0.3814, -1.177, 0.3447), (-0.3716, -1.177, 0.3618), (-0.3546, -0.7386, 0.3717), (-0.3348, -0.7386, 0.3718), (-0.3177, -0.7386, 0.362), (-0.3078, -0.7386, 0.3449), (-0.3078, -0.7386, 0.3252), (-0.3176, -0.7386, 0.3081), (-0.3346, -0.7386, 0.2982), (-0.3543, -0.7386, 0.2981), (-0.3714, -0.7386, 0.3079), (-0.3813, -0.7386, 0.325), (-0.3814, -0.7386, 0.3447), (-0.3716, -0.7386, 0.3618), (-0.3705, -1.077, 0.4754), (-0.3191, -1.077, 0.4755), (-0.3705, -1.127, 0.4754), (-0.3191, -1.127, 0.4755), (-0.4528, -0.4667, 0.4944), (-0.4528, 0.4428, 0.4944), (-0.2522, -0.4667, 0.4946), (-0.2522, 0.4428, 0.4946), (-0.4528, -0.4667, 0.5234), (-0.2522, -0.4667, 0.5236), (-0.2522, 0.4428, 0.5236), (-0.4528, 0.4428, 0.5234), (-0.3989, -0.4667, 0.4743), (-0.345, -0.4667, 0.4632), (-0.2911, -0.4667, 0.4743), (-0.2911, 0.4428, 0.4743), (-0.345, 0.4428, 0.4632), (-0.3989, 0.4428, 0.4743), (-0.3989, -0.4667, 0.5032), (-0.345, -0.4667, 0.4922), (-0.2911, -0.4667, 0.5033), (-0.2911, 0.4428, 0.5033), (-0.345, 0.4428, 0.4922), (-0.3989, 0.4428, 0.5032), (-0.5718, -0.1749, 0.214), (-0.5718, 0.151, 0.214), (-0.5718, -0.1749, 0.1789), (-0.5718, 0.151, 0.1789), (-0.5718, 0.09082, 0.214), (-0.5718, -0.1147, 0.214), (-0.5718, 0.09082, 0.1789), (-0.5718, -0.1147, 0.1789), (-0.8415, 0.07867, 0.214), (-0.8415, -0.1025, 0.214), (-0.8415, 0.07867, 0.1789), (-0.8415, -0.1025, 0.1789), (-0.6186, -0.07428, 0.214), (-0.7948, -0.05606, 0.214), (-0.7948, -0.05606, 0.1789), (-0.6186, -0.07428, 0.1789), (-0.7948, 0.0322, 0.1789), (-0.6186, 0.05042, 0.1789), (-0.6186, 0.05042, 0.214), (-0.7948, 0.0322, 0.214), (-0.9589, 0.06643, 0.214), (-0.995, 0.0132, 0.214), (-0.995, -0.03706, 0.214), (-0.9589, -0.09029, 0.214), (-0.995, 0.0132, 0.1789), (-0.9589, 0.06643, 0.1789), (-0.9589, -0.09029, 0.1789), (-0.995, -0.03706, 0.1789), (-0.9237, -0.1147, 0.214), (-0.8778, -0.1147, 0.214), (-0.8778, 0.09082, 0.214), (-0.9237, 0.09082, 0.214), (-0.8778, 0.09082, 0.1789), (-0.9237, 0.09082, 0.1789), (-0.9237, -0.1147, 0.1789), (-0.8778, -0.1147, 0.1789), (-0.8415, 0.07867, 0.4188), (-0.8415, -0.1025, 0.4188), (-0.8415, 0.07867, -0.02588), (-0.8415, -0.1025, -0.02588), (-0.7948, -0.05606, 0.4188), (-0.7948, 0.0322, 0.4188), (-0.7948, -0.05606, -0.02588), (-0.7948, 0.0322, -0.02588), (-0.9589, 0.06643, -0.02588), (-0.995, 0.0132, -0.02588), (-0.995, 0.0132, 0.4188), (-0.9589, 0.06643, 0.4188), (-0.995, -0.03706, -0.02588), (-0.9589, -0.09029, -0.02588), (-0.9589, -0.09029, 0.4188), (-0.995, -0.03706, 0.4188), (-0.8778, -0.1147, 0.4188), (-0.9237, 0.09082, 0.4188), (-0.9237, 0.09082, -0.02588), (-0.8778, -0.1147, -0.02588), (-0.9237, -0.1147, 0.4188), (-0.8778, 0.09082, 0.4188), (-0.8778, 0.09082, -0.02588), (-0.9237, -0.1147, -0.02588), (-0.8617, 0.04708, 0.4188), (-0.8617, -0.07094, 0.4188), (-0.8617, 0.04708, -0.02588), (-0.8617, -0.07094, -0.02588), (-0.8313, -0.04067, 0.4188), (-0.8313, 0.01681, 0.4188), (-0.8313, -0.04067, -0.02588), (-0.8313, 0.01681, -0.02588), (-0.9382, 0.0391, -0.02588), (-0.9616, 0.004436, -0.02588), (-0.9616, 0.004436, 0.4188), (-0.9382, 0.0391, 0.4188), (-0.9616, -0.0283, -0.02588), (-0.9382, -0.06296, -0.02588), (-0.9382, -0.06296, 0.4188), (-0.9616, -0.0283, 0.4188), (-0.8854, -0.07885, 0.4188), (-0.9152, 0.05499, 0.4188), (-0.9152, 0.05499, -0.02588), (-0.8854, -0.07885, -0.02588), (-0.9152, -0.07885, 0.4188), (-0.8854, 0.05499, 0.4188), (-0.8854, 0.05499, -0.02588), (-0.9152, -0.07885, -0.02588), (-0.8617, 0.04708, 0.5689), (-0.8617, -0.07094, 0.5689), (-0.8617, 0.04708, -0.176), (-0.8617, -0.07094, -0.176), (-0.8313, -0.04067, 0.5689), (-0.8313, 0.01681, 0.5689), (-0.8313, -0.04067, -0.176), (-0.8313, 0.01681, -0.176), (-0.9382, 0.0391, -0.176), (-0.9616, 0.004436, -0.176), (-0.9616, 0.004436, 0.5689), (-0.9382, 0.0391, 0.5689), (-0.9616, -0.0283, -0.176), (-0.9382, -0.06296, -0.176), (-0.9382, -0.06296, 0.5689), (-0.9616, -0.0283, 0.5689), (-0.8854, -0.07885, 0.5689), (-0.9152, 0.05499, 0.5689), (-0.9152, 0.05499, -0.176), (-0.8854, -0.07885, -0.176), (-0.9152, -0.07885, 0.5689), (-0.8854, 0.05499, 0.5689), (-0.8854, 0.05499, -0.176), (-0.9152, -0.07885, -0.176), (0.01642, -0.1749, 0.2137), (0.01642, 0.151, 0.2137), (0.6047, -0.1749, 0.214), (0.6047, 0.151, 0.214), (0.01642, 0.151, 0.1786), (0.01642, -0.1749, 0.1786), (0.6047, -0.1749, 0.1789), (0.6047, 0.151, 0.1789), (0.01642, 0.09082, 0.2137), (0.01642, -0.1147, 0.2137), (0.6047, 0.09082, 0.214), (0.6047, -0.1147, 0.214), (0.01642, 0.09082, 0.1786), (0.01642, -0.1147, 0.1786), (0.6047, 0.09082, 0.1789), (0.6047, -0.1147, 0.1789), (0.8743, 0.07867, 0.214), (0.8743, -0.1025, 0.214), (0.8743, 0.07867, 0.1789), (0.8743, -0.1025, 0.1789), (0.6514, -0.07428, 0.214), (0.8276, -0.05606, 0.214), (0.8276, -0.05606, 0.1789), (0.6514, -0.07428, 0.1789), (0.8276, 0.0322, 0.1789), (0.6514, 0.05042, 0.1789), (0.6514, 0.05042, 0.214), (0.8276, 0.0322, 0.214), (0.9918, 0.06643, 0.214), (1.028, 0.0132, 0.214), (1.028, -0.03706, 0.214), (0.9918, -0.09029, 0.214), (1.028, 0.0132, 0.1789), (0.9918, 0.06643, 0.1789), (0.9918, -0.09029, 0.1789), (1.028, -0.03706, 0.1789), (0.9566, -0.1147, 0.214), (0.9107, -0.1147, 0.214), (0.9107, 0.09082, 0.214), (0.9566, 0.09082, 0.214), (0.9107, 0.09082, 0.1789), (0.9566, 0.09082, 0.1789), (0.9566, -0.1147, 0.1789), (0.9107, -0.1147, 0.1789), (0.8743, 0.07867, 0.4188), (0.8743, -0.1025, 0.4188), (0.8743, 0.07867, -0.02588), (0.8743, -0.1025, -0.02588), (0.8276, -0.05606, 0.4188), (0.8276, 0.0322, 0.4188), (0.8276, -0.05606, -0.02588), (0.8276, 0.0322, -0.02588), (0.9918, 0.06643, -0.02588), (1.028, 0.0132, -0.02588), (1.028, 0.0132, 0.4188), (0.9918, 0.06643, 0.4188), (1.028, -0.03706, -0.02588), (0.9918, -0.09029, -0.02588), (0.9918, -0.09029, 0.4188), (1.028, -0.03706, 0.4188), (0.9107, -0.1147, 0.4188), (0.9566, 0.09082, 0.4188), (0.9566, 0.09082, -0.02588), (0.9107, -0.1147, -0.02588), (0.9566, -0.1147, 0.4188), (0.9107, 0.09082, 0.4188), (0.9107, 0.09082, -0.02588), (0.9566, -0.1147, -0.02588), (0.8945, 0.04708, 0.4188), (0.8945, -0.07094, 0.4188), (0.8945, 0.04708, -0.02588), (0.8945, -0.07094, -0.02588), (0.8641, -0.04067, 0.4188), (0.8641, 0.01681, 0.4188), (0.8641, -0.04067, -0.02588), (0.8641, 0.01681, -0.02588), (0.971, 0.0391, -0.02588), (0.9945, 0.004436, -0.02588), (0.9945, 0.004436, 0.4188), (0.971, 0.0391, 0.4188), (0.9945, -0.0283, -0.02588), (0.971, -0.06296, -0.02588), (0.971, -0.06296, 0.4188), (0.9945, -0.0283, 0.4188), (0.9182, -0.07885, 0.4188), (0.9481, 0.05499, 0.4188), (0.9481, 0.05499, -0.02588), (0.9182, -0.07885, -0.02588), (0.9481, -0.07885, 0.4188), (0.9182, 0.05499, 0.4188), (0.9182, 0.05499, -0.02588), (0.9481, -0.07885, -0.02588), (0.8945, 0.04708, 0.5689), (0.8945, -0.07094, 0.5689), (0.8945, 0.04708, -0.176), (0.8945, -0.07094, -0.176), (0.8641, -0.04067, 0.5689), (0.8641, 0.01681, 0.5689), (0.8641, -0.04067, -0.176), (0.8641, 0.01681, -0.176), (0.971, 0.0391, -0.176), (0.9945, 0.004436, -0.176), (0.9945, 0.004436, 0.5689), (0.971, 0.0391, 0.5689), (0.9945, -0.0283, -0.176), (0.971, -0.06296, -0.176), (0.971, -0.06296, 0.5689), (0.9945, -0.0283, 0.5689), (0.9182, -0.07885, 0.5689), (0.9481, 0.05499, 0.5689), (0.9481, 0.05499, -0.176), (0.9182, -0.07885, -0.176), (0.9481, -0.07885, 0.5689), (0.9182, 0.05499, 0.5689), (0.9182, 0.05499, -0.176), (0.9481, -0.07885, -0.176)], [], [(0, 1, 3, 2), (19, 21, 45, 42), (4, 5, 7, 6), (14, 15, 38, 39), (8, 9, 11, 10), (5, 4, 28, 29), (12, 13, 15, 14), (20, 18, 43, 44), (16, 17, 19, 18), (23, 1, 25, 46), (3, 1, 23, 21, 19, 17, 15, 13, 11, 9, 7, 5), (20, 21, 23, 22), (3, 5, 29, 26), (73, 72, 96, 99), (27, 26, 29, 28), (31, 30, 33, 32), (35, 34, 37, 36), (39, 38, 41, 40), (43, 42, 45, 44), (47, 46, 25, 24), (16, 14, 39, 40), (10, 11, 34, 35), (21, 20, 44, 45), (15, 17, 41, 38), (12, 10, 35, 36), (6, 7, 30, 31), (17, 16, 40, 41), (1, 0, 24, 25), (11, 13, 37, 34), (8, 6, 31, 32), (2, 3, 26, 27), (13, 12, 36, 37), (22, 23, 46, 47), (7, 9, 33, 30), (4, 2, 27, 28), (0, 22, 47, 24), (9, 8, 32, 33), (18, 19, 42, 43), (57, 58, 70, 69), (52, 51, 87, 88), (59, 58, 94, 95), (82, 78, 104, 106), (74, 73, 99, 100), (51, 50, 86, 87), (58, 57, 93, 94), (83, 80, 105, 107), (75, 74, 100, 101), (50, 49, 85, 86), (57, 56, 92, 93), (81, 82, 106, 98), (60, 61, 62, 63, 64, 65, 66, 67, 68, 69, 70, 71), (54, 55, 67, 66), (51, 52, 64, 63), (58, 59, 71, 70), (48, 49, 61, 60), (55, 56, 68, 67), (52, 53, 65, 64), (59, 48, 60, 71), (49, 50, 62, 61), (56, 57, 69, 68), (53, 54, 66, 65), (50, 51, 63, 62), (18, 20, 83, 72), (2, 4, 82, 81), (20, 22, 80, 83), (4, 6, 78, 82), (0, 2, 81, 79), (22, 0, 79, 80), (6, 8, 77, 78), (8, 10, 76, 77), (10, 12, 75, 76), (12, 14, 74, 75), (14, 16, 73, 74), (16, 18, 72, 73), (107, 105, 134, 124), (88, 87, 111, 112), (101, 100, 136, 120), (95, 94, 118, 119), (111, 128, 131, 112), (87, 86, 110, 111), (98, 106, 132, 133), (94, 93, 117, 118), (102, 101, 120, 126), (86, 85, 109, 110), (93, 92, 116, 117), (141, 108, 119, 140), (79, 81, 98, 97), (48, 59, 95, 84), (53, 52, 88, 89), (80, 79, 97, 105), (54, 53, 89, 90), (78, 77, 103, 104), (55, 54, 90, 91), (77, 76, 102, 103), (56, 55, 91, 92), (72, 83, 107, 96), (49, 48, 84, 85), (76, 75, 101, 102), (116, 143, 122, 117), (115, 142, 143, 116), (114, 121, 142, 115), (113, 127, 121, 114), (112, 131, 127, 113), (139, 109, 108, 141), (110, 138, 128, 111), (118, 125, 140, 119), (139, 138, 110, 109), (84, 95, 119, 108), (96, 107, 124, 123), (89, 88, 112, 113), (103, 102, 126, 130), (90, 89, 113, 114), (91, 90, 114, 115), (104, 103, 130, 129), (92, 91, 115, 116), (85, 84, 108, 109), (120, 136, 142, 121), (133, 132, 138, 139), (126, 120, 121, 127), (123, 124, 125, 122), (130, 126, 127, 131), (129, 130, 131, 128), (124, 134, 140, 125), (136, 137, 143, 142), (132, 129, 128, 138), (137, 123, 122, 143), (135, 133, 139, 141), (134, 135, 141, 140), (100, 99, 137, 136), (106, 104, 129, 132), (99, 96, 123, 137), (97, 98, 133, 135), (105, 97, 135, 134), (122, 125, 118, 117), (144, 145, 147, 146), (163, 165, 189, 186), (148, 149, 151, 150), (158, 159, 182, 183), (152, 153, 155, 154), (149, 148, 172, 173), (156, 157, 159, 158), (164, 162, 187, 188), (160, 161, 163, 162), (167, 145, 169, 190), (147, 145, 167, 165, 163, 161, 159, 157, 155, 153, 151, 149), (164, 165, 167, 166), (147, 149, 173, 170), (144, 146, 148, 150, 152, 154, 156, 158, 160, 162, 164, 166), (171, 170, 173, 172), (175, 174, 177, 176), (179, 178, 181, 180), (183, 182, 185, 184), (187, 186, 189, 188), (191, 190, 169, 168), (160, 158, 183, 184), (154, 155, 178, 179), (165, 164, 188, 189), (159, 161, 185, 182), (156, 154, 179, 180), (150, 151, 174, 175), (161, 160, 184, 185), (145, 144, 168, 169), (155, 157, 181, 178), (152, 150, 175, 176), (146, 147, 170, 171), (157, 156, 180, 181), (166, 167, 190, 191), (151, 153, 177, 174), (148, 146, 171, 172), (144, 166, 191, 168), (153, 152, 176, 177), (162, 163, 186, 187), (192, 193, 195, 194), (194, 195, 197, 196), (196, 197, 199, 198), (198, 199, 201, 200), (200, 201, 203, 202), (202, 203, 205, 204), (204, 205, 207, 206), (206, 207, 209, 208), (208, 209, 211, 210), (210, 211, 213, 212), (195, 193, 215, 213, 211, 209, 207, 205, 203, 201, 199, 197), (212, 213, 215, 214), (214, 215, 193, 192), (204, 206, 223, 222), (216, 217, 229, 228), (202, 204, 222, 221), (200, 202, 221, 220), (198, 200, 220, 219), (214, 192, 216, 227), (192, 194, 217, 216), (196, 198, 219, 218), (212, 214, 227, 226), (194, 196, 218, 217), (210, 212, 226, 225), (208, 210, 225, 224), (206, 208, 224, 223), (238, 239, 251, 250), (223, 224, 236, 235), (220, 221, 233, 232), (227, 216, 228, 239), (217, 218, 230, 229), (224, 225, 237, 236), (221, 222, 234, 233), (218, 219, 231, 230), (225, 226, 238, 237), (222, 223, 235, 234), (219, 220, 232, 231), (226, 227, 239, 238), (243, 244, 256, 255), (228, 229, 241, 240), (235, 236, 248, 247), (232, 233, 245, 244), (239, 228, 240, 251), (229, 230, 242, 241), (236, 237, 249, 248), (233, 234, 246, 245), (230, 231, 243, 242), (237, 238, 250, 249), (234, 235, 247, 246), (231, 232, 244, 243), (255, 256, 268, 267), (250, 251, 263, 262), (240, 241, 253, 252), (247, 248, 260, 259), (244, 245, 257, 256), (251, 240, 252, 263), (241, 242, 254, 253), (248, 249, 261, 260), (245, 246, 258, 257), (242, 243, 255, 254), (249, 250, 262, 261), (246, 247, 259, 258), (270, 271, 283, 282), (262, 263, 275, 274), (252, 253, 265, 264), (259, 260, 272, 271), (256, 257, 269, 268), (263, 252, 264, 275), (253, 254, 266, 265), (260, 261, 273, 272), (257, 258, 270, 269), (254, 255, 267, 266), (261, 262, 274, 273), (258, 259, 271, 270), (282, 283, 319, 318), (267, 268, 280, 279), (274, 275, 287, 286), (264, 265, 277, 276), (271, 272, 284, 283), (268, 269, 281, 280), (275, 264, 276, 287), (265, 266, 278, 277), (272, 273, 285, 284), (269, 270, 282, 281), (266, 267, 279, 278), (273, 274, 286, 285), (288, 299, 298, 297, 296, 295, 294, 293, 292, 291, 290, 289), (300, 301, 302, 303, 304, 305, 306, 307, 308, 309, 310, 311), (297, 298, 310, 309), (294, 295, 307, 306), (291, 292, 304, 303), (298, 299, 311, 310), (301, 300, 338, 339), (295, 296, 308, 307), (292, 293, 305, 304), (299, 288, 300, 311), (289, 290, 302, 301), (296, 297, 309, 308), (293, 294, 306, 305), (290, 291, 303, 302), (319, 320, 332, 331), (279, 280, 316, 315), (286, 287, 323, 322), (276, 277, 313, 312), (283, 284, 320, 319), (280, 281, 317, 316), (287, 276, 312, 323), (277, 278, 314, 313), (284, 285, 321, 320), (281, 282, 318, 317), (278, 279, 315, 314), (285, 286, 322, 321), (324, 325, 326, 327, 328, 329, 330, 331, 332, 333, 334, 335), (316, 317, 329, 328), (323, 312, 324, 335), (313, 314, 326, 325), (320, 321, 333, 332), (317, 318, 330, 329), (314, 315, 327, 326), (321, 322, 334, 333), (318, 319, 331, 330), (315, 316, 328, 327), (322, 323, 335, 334), (312, 313, 325, 324), (336, 337, 339, 338), (300, 288, 336, 338), (288, 289, 337, 336), (289, 301, 339, 337), (350, 342, 343, 351), (356, 357, 346, 345), (340, 341, 347, 344), (348, 340, 344, 354), (351, 343, 346, 357), (341, 353, 359, 347), (353, 352, 358, 359), (352, 351, 357, 358), (342, 350, 356, 345), (350, 349, 355, 356), (349, 348, 354, 355), (344, 347, 359, 354), (354, 359, 358, 355), (355, 358, 357, 356), (340, 348, 353, 341), (348, 349, 352, 353), (349, 350, 351, 352), (342, 345, 346, 343), (360, 362, 363, 361), (362, 364, 365, 363), (364, 366, 367, 365), (366, 368, 369, 367), (368, 370, 371, 369), (370, 372, 373, 371), (372, 374, 375, 373), (374, 376, 377, 375), (376, 378, 379, 377), (378, 380, 381, 379), (363, 365, 367, 369, 371, 373, 375, 377, 379, 381, 383, 361), (380, 382, 383, 381), (382, 360, 361, 383), (372, 390, 391, 374), (384, 396, 397, 385), (370, 389, 390, 372), (368, 388, 389, 370), (366, 387, 388, 368), (382, 395, 384, 360), (360, 384, 385, 362), (364, 386, 387, 366), (380, 394, 395, 382), (362, 385, 386, 364), (378, 393, 394, 380), (376, 392, 393, 378), (374, 391, 392, 376), (406, 418, 419, 407), (391, 403, 404, 392), (388, 400, 401, 389), (395, 407, 396, 384), (385, 397, 398, 386), (392, 404, 405, 393), (389, 401, 402, 390), (386, 398, 399, 387), (393, 405, 406, 394), (390, 402, 403, 391), (387, 399, 400, 388), (394, 406, 407, 395), (411, 423, 424, 412), (396, 408, 409, 397), (403, 415, 416, 404), (400, 412, 413, 401), (407, 419, 408, 396), (397, 409, 410, 398), (404, 416, 417, 405), (401, 413, 414, 402), (398, 410, 411, 399), (405, 417, 418, 406), (402, 414, 415, 403), (399, 411, 412, 400), (423, 435, 436, 424), (418, 430, 431, 419), (408, 420, 421, 409), (415, 427, 428, 416), (412, 424, 425, 413), (419, 431, 420, 408), (409, 421, 422, 410), (416, 428, 429, 417), (413, 425, 426, 414), (410, 422, 423, 411), (417, 429, 430, 418), (414, 426, 427, 415), (438, 450, 451, 439), (430, 442, 443, 431), (420, 432, 433, 421), (427, 439, 440, 428), (424, 436, 437, 425), (431, 443, 432, 420), (421, 433, 434, 422), (428, 440, 441, 429), (425, 437, 438, 426), (422, 434, 435, 423), (429, 441, 442, 430), (426, 438, 439, 427), (450, 486, 487, 451), (435, 447, 448, 436), (442, 454, 455, 443), (432, 444, 445, 433), (439, 451, 452, 440), (436, 448, 449, 437), (443, 455, 444, 432), (433, 445, 446, 434), (440, 452, 453, 441), (437, 449, 450, 438), (434, 446, 447, 435), (441, 453, 454, 442), (456, 457, 458, 459, 460, 461, 462, 463, 464, 465, 466, 467), (468, 479, 478, 477, 476, 475, 474, 473, 472, 471, 470, 469), (465, 477, 478, 466), (462, 474, 475, 463), (459, 471, 472, 460), (466, 478, 479, 467), (469, 507, 506, 468), (463, 475, 476, 464), (460, 472, 473, 461), (467, 479, 468, 456), (457, 469, 470, 458), (464, 476, 477, 465), (461, 473, 474, 462), (458, 470, 471, 459), (487, 499, 500, 488), (447, 483, 484, 448), (454, 490, 491, 455), (444, 480, 481, 445), (451, 487, 488, 452), (448, 484, 485, 449), (455, 491, 480, 444), (445, 481, 482, 446), (452, 488, 489, 453), (449, 485, 486, 450), (446, 482, 483, 447), (453, 489, 490, 454), (492, 503, 502, 501, 500, 499, 498, 497, 496, 495, 494, 493), (484, 496, 497, 485), (491, 503, 492, 480), (481, 493, 494, 482), (488, 500, 501, 489), (485, 497, 498, 486), (482, 494, 495, 483), (489, 501, 502, 490), (486, 498, 499, 487), (483, 495, 496, 484), (490, 502, 503, 491), (480, 492, 493, 481), (504, 506, 507, 505), (468, 506, 504, 456), (456, 504, 505, 457), (457, 505, 507, 469), (518, 519, 511, 510), (524, 513, 514, 525), (508, 512, 515, 509), (516, 522, 512, 508), (519, 525, 514, 511), (509, 515, 527, 521), (521, 527, 526, 520), (520, 526, 525, 519), (510, 513, 524, 518), (518, 524, 523, 517), (517, 523, 522, 516), (512, 522, 527, 515), (522, 523, 526, 527), (523, 524, 525, 526), (508, 509, 521, 516), (516, 521, 520, 517), (517, 520, 519, 518), (510, 511, 514, 513), (644, 637, 529, 532), (648, 534, 531, 640), (637, 640, 531, 529), (533, 535, 530, 528), (528, 530, 641, 636), (529, 531, 534, 532), (542, 541, 537, 539), (641, 530, 535, 649), (649, 535, 534, 648), (636, 645, 533, 528), (645, 644, 532, 533), (549, 550, 579, 574), (541, 547, 569, 568), (537, 541, 568, 565), (547, 544, 538, 536), (532, 534, 545, 546), (546, 545, 544, 547), (533, 532, 546, 540), (540, 546, 547, 541), (534, 535, 543, 545), (545, 543, 542, 544), (535, 533, 540, 543), (543, 540, 541, 542), (559, 561, 553, 548), (562, 556, 551, 554), (549, 552, 555, 550), (552, 549, 548, 553), (554, 551, 550, 555), (556, 557, 580, 584), (548, 549, 574, 575), (559, 548, 575, 581), (551, 556, 584, 578), (539, 537, 557, 563), (563, 557, 556, 562), (536, 538, 560, 558), (558, 560, 561, 559), (542, 539, 567, 570), (563, 562, 587, 583), (557, 537, 565, 580), (569, 564, 588, 593), (582, 586, 610, 606), (577, 576, 600, 601), (567, 583, 607, 591), (565, 568, 592, 589), (586, 566, 590, 610), (575, 574, 598, 599), (572, 582, 606, 596), (585, 581, 605, 609), (573, 572, 596, 597), (538, 544, 571, 566), (536, 558, 585, 564), (555, 552, 573, 576), (554, 555, 576, 577), (558, 559, 581, 585), (544, 542, 570, 571), (553, 561, 582, 572), (560, 538, 566, 586), (547, 536, 564, 569), (539, 563, 583, 567), (550, 551, 578, 579), (561, 560, 586, 582), (562, 554, 577, 587), (552, 553, 572, 573), (588, 609, 633, 612), (595, 594, 618, 619), (598, 603, 627, 622), (608, 604, 628, 632), (592, 593, 617, 616), (605, 599, 623, 629), (602, 608, 632, 626), (590, 595, 619, 614), (607, 611, 635, 631), (604, 589, 613, 628), (579, 578, 602, 603), (587, 577, 601, 611), (570, 567, 591, 594), (580, 565, 589, 604), (583, 587, 611, 607), (566, 571, 595, 590), (578, 584, 608, 602), (581, 575, 599, 605), (568, 569, 593, 592), (584, 580, 604, 608), (574, 579, 603, 598), (571, 570, 594, 595), (564, 585, 609, 588), (576, 573, 597, 600), (630, 635, 625, 620), (619, 618, 615, 614), (616, 617, 612, 613), (632, 629, 623, 626), (613, 612, 633, 628), (626, 623, 622, 627), (620, 625, 624, 621), (614, 615, 631, 634), (634, 631, 635, 630), (632, 628, 633, 629), (600, 597, 621, 624), (597, 596, 620, 621), (609, 605, 629, 633), (596, 606, 630, 620), (599, 598, 622, 623), (610, 590, 614, 634), (589, 592, 616, 613), (591, 607, 631, 615), (601, 600, 624, 625), (606, 610, 634, 630), (593, 588, 612, 617), (603, 602, 626, 627), (611, 601, 625, 635), (594, 591, 615, 618), (644, 646, 639, 637), (648, 640, 643, 650), (637, 639, 643, 640), (647, 638, 642, 651), (638, 636, 641, 642), (639, 646, 650, 643), (658, 655, 653, 657), (641, 649, 651, 642), (649, 648, 650, 651), (636, 638, 647, 645), (645, 647, 646, 644), (665, 690, 695, 666), (657, 684, 685, 663), (653, 681, 684, 657), (663, 652, 654, 660), (646, 662, 661, 650), (662, 663, 660, 661), (647, 656, 662, 646), (656, 657, 663, 662), (650, 661, 659, 651), (661, 660, 658, 659), (651, 659, 656, 647), (659, 658, 657, 656), (675, 664, 669, 677), (678, 670, 667, 672), (665, 666, 671, 668), (668, 669, 664, 665), (670, 671, 666, 667), (672, 700, 696, 673), (664, 691, 690, 665), (675, 697, 691, 664), (667, 694, 700, 672), (655, 679, 673, 653), (679, 678, 672, 673), (652, 674, 676, 654), (674, 675, 677, 676), (658, 686, 683, 655), (679, 699, 703, 678), (673, 696, 681, 653), (685, 709, 704, 680), (698, 722, 726, 702), (693, 717, 716, 692), (683, 707, 723, 699), (681, 705, 708, 684), (702, 726, 706, 682), (691, 715, 714, 690), (688, 712, 722, 698), (701, 725, 721, 697), (689, 713, 712, 688), (654, 682, 687, 660), (652, 680, 701, 674), (671, 692, 689, 668), (670, 693, 692, 671), (674, 701, 697, 675), (660, 687, 686, 658), (669, 688, 698, 677), (676, 702, 682, 654), (663, 685, 680, 652), (655, 683, 699, 679), (666, 695, 694, 667), (677, 698, 702, 676), (678, 703, 693, 670), (668, 689, 688, 669), (704, 728, 749, 725), (711, 735, 734, 710), (714, 738, 743, 719), (724, 748, 744, 720), (708, 732, 733, 709), (721, 745, 739, 715), (718, 742, 748, 724), (706, 730, 735, 711), (723, 747, 751, 727), (720, 744, 729, 705), (695, 719, 718, 694), (703, 727, 717, 693), (686, 710, 707, 683), (696, 720, 705, 681), (699, 723, 727, 703), (682, 706, 711, 687), (694, 718, 724, 700), (697, 721, 715, 691), (684, 708, 709, 685), (700, 724, 720, 696), (690, 714, 719, 695), (687, 711, 710, 686), (680, 704, 725, 701), (692, 716, 713, 689), (746, 736, 741, 751), (735, 730, 731, 734), (732, 729, 728, 733), (748, 742, 739, 745), (729, 744, 749, 728), (742, 743, 738, 739), (736, 737, 740, 741), (730, 750, 747, 731), (750, 746, 751, 747), (748, 745, 749, 744), (716, 740, 737, 713), (713, 737, 736, 712), (725, 749, 745, 721), (712, 736, 746, 722), (715, 739, 738, 714), (726, 750, 730, 706), (705, 729, 732, 708), (707, 731, 747, 723), (717, 741, 740, 716), (722, 746, 750, 726), (709, 733, 728, 704), (719, 743, 742, 718), (727, 751, 741, 717), (710, 734, 731, 707)])
me_cylinder_086.polygons.foreach_set('material_index', [0, 0, 0, 0, 0, 0, 0, 0, 0, 0, 0, 0, 0, 1, 0, 0, 0, 0, 0, 0, 0, 0, 0, 0, 0, 0, 0, 0, 0, 0, 0, 0, 0, 0, 0, 0, 0, 0, 1, 1, 1, 1, 1, 1, 1, 1, 1, 1, 1, 1, 1, 1, 1, 1, 1, 1, 1, 1, 1, 1, 1, 1, 0, 0, 0, 0, 0, 0, 0, 0, 0, 0, 0, 0, 0, 0, 0, 0, 0, 0, 0, 0, 0, 0, 0, 0, 1, 1, 1, 1, 1, 1, 1, 1, 1, 1, 1, 1, 0, 0, 0, 0, 0, 0, 0, 0, 0, 0, 0, 0, 0, 0, 0, 0, 0, 0, 0, 0, 0, 0, 0, 0, 0, 0, 0, 0, 0, 0, 0, 0, 0, 0, 0, 0, 0, 0, 0, 0, 0, 0, 0, 0, 0, 0, 0, 0, 0, 0, 0, 0, 0, 0, 0, 0, 0, 0, 0, 0, 0, 0, 0, 0, 0, 0, 0, 0, 0, 0, 0, 0, 0, 0, 1, 1, 1, 1, 1, 1, 1, 1, 1, 1, 0, 1, 1, 1, 0, 1, 1, 1, 1, 1, 1, 1, 1, 1, 1, 1, 0, 0, 0, 0, 0, 0, 0, 0, 0, 0, 0, 0, 0, 0, 0, 0, 0, 0, 0, 0, 0, 0, 0, 0, 0, 0, 0, 0, 0, 0, 0, 0, 0, 0, 0, 0, 1, 0, 0, 0, 0, 0, 0, 0, 0, 0, 0, 0, 1, 1, 1, 1, 1, 1, 1, 1, 1, 1, 1, 1, 0, 0, 0, 0, 0, 0, 0, 0, 0, 0, 0, 0, 0, 0, 1, 1, 1, 1, 1, 1, 1, 1, 1, 1, 1, 1, 0, 1, 1, 1, 1, 1, 1, 1, 1, 1, 1, 1, 0, 0, 0, 0, 1, 1, 1, 1, 1, 1, 1, 1, 1, 1, 1, 1, 1, 1, 1, 1, 1, 1, 1, 1, 1, 1, 1, 1, 1, 1, 1, 1, 0, 1, 1, 1, 0, 1, 1, 1, 1, 1, 1, 1, 1, 1, 1, 1, 0, 0, 0, 0, 0, 0, 0, 0, 0, 0, 0, 0, 0, 0, 0, 0, 0, 0, 0, 0, 0, 0, 0, 0, 0, 0, 0, 0, 0, 0, 0, 0, 0, 0, 0, 0, 1, 0, 0, 0, 0, 0, 0, 0, 0, 0, 0, 0, 1, 1, 1, 1, 1, 1, 1, 1, 1, 1, 1, 1, 0, 0, 0, 0, 0, 0, 0, 0, 0, 0, 0, 0, 0, 0, 1, 1, 1, 1, 1, 1, 1, 1, 1, 1, 1, 1, 0, 1, 1, 1, 1, 1, 1, 1, 1, 1, 1, 1, 0, 0, 0, 0, 1, 1, 1, 1, 1, 1, 1, 1, 1, 1, 1, 1, 1, 1, 1, 1, 1, 1, 1, 1, 1, 1, 1, 1, 1, 1, 1, 1, 1, 1, 1, 1, 1, 1, 1, 1, 1, 1, 1, 1, 1, 1, 1, 1, 1, 1, 1, 1, 1, 1, 1, 1, 1, 1, 1, 1, 1, 1, 1, 1, 1, 1, 1, 1, 1, 1, 1, 1, 1, 1, 1, 1, 1, 1, 1, 1, 1, 1, 1, 1, 1, 1, 1, 1, 1, 1, 1, 1, 1, 1, 1, 1, 1, 1, 1, 1, 1, 1, 1, 1, 1, 1, 1, 1, 1, 1, 1, 1, 1, 1, 1, 1, 1, 1, 1, 1, 1, 1, 1, 1, 1, 1, 1, 1, 1, 1, 1, 1, 1, 1, 1, 1, 1, 1, 1, 1, 1, 1, 1, 1, 1, 1, 1, 1, 1, 1, 1, 1, 1, 1, 1, 1, 1, 1, 1, 1, 1, 1, 1, 1, 1, 1, 1, 1, 1, 1, 1, 1, 1, 1, 1, 1, 1, 1, 1, 1, 1, 1, 1, 1, 1, 1, 1, 1, 1, 1, 1, 1, 1, 1, 1, 1, 1, 1, 1, 1, 1, 1, 1, 1, 1, 1, 1, 1, 1, 1, 1, 1, 1, 1, 1, 1, 1, 1, 1, 1, 1, 1, 1, 1, 1, 1, 1, 1, 1, 1, 1, 1, 1, 1, 1, 1, 1, 1, 1, 1, 1, 1, 1, 1])
me_cylinder_086.materials.append(mat_dark)
me_cylinder_086.materials.append(mat_light)
me_cylinder_086.use_remesh_preserve_volume = False
me_cylinder_086.use_remesh_preserve_attributes = False
me_cylinder_086.use_mirror_vertex_groups = False
me_cylinder_086.update()
me_cylinder_212 = bpy.data.meshes.new('Cylinder.212')
me_cylinder_212.from_pydata([(-9.537e-07, 0.155, 0.6291), (-9.537e-07, 0.155, 0.7495), (0.1342, 0.07749, 0.6291), (0.1342, 0.07749, 0.7495), (0.1342, -0.07749, 0.6291), (0.1342, -0.07749, 0.7495), (-9.672e-07, -0.155, 0.6291), (-9.672e-07, -0.155, 0.7495), (-0.1342, -0.07749, 0.6291), (-0.1342, -0.07749, 0.7495), (-0.1342, 0.07749, 0.6291), (-0.1342, 0.07749, 0.7495), (0.08716, 0.05032, 0.7495), (-9.537e-07, 0.1006, 0.7495), (0.08716, -0.05032, 0.7495), (-9.625e-07, -0.1006, 0.7495), (-0.08716, -0.05032, 0.7495), (-0.08716, 0.05032, 0.7495), (0.08716, 0.05032, 0.9308), (-9.537e-07, 0.1006, 0.9308), (0.08716, -0.05032, 0.9308), (-9.625e-07, -0.1006, 0.9308), (-0.08716, -0.05032, 0.9308), (-0.08716, 0.05032, 0.9308), (0.04682, 0.02703, 0.9308), (-9.537e-07, 0.05406, 0.9308), (0.04682, -0.02703, 0.9308), (-9.584e-07, -0.05406, 0.9308), (-0.04682, -0.02703, 0.9308), (-0.04682, 0.02703, 0.9308), (0.04682, 0.02703, 1.446), (-8.967e-07, 0.05406, 1.446), (0.04682, -0.02703, 1.446), (-9.014e-07, -0.05406, 1.446), (-0.04682, -0.02703, 1.446), (-0.04682, 0.02703, 1.446), (-0.01695, 0.2608, 0.8726), (0.1451, 0.2174, 0.8726), (0.2174, 0.1451, 0.8726), (0.2608, -0.01695, 0.8726), (0.2344, -0.1157, 0.8726), (0.1157, -0.2344, 0.8726), (0.01695, -0.2608, 0.8726), (-0.1451, -0.2174, 0.8726), (-0.2174, -0.1451, 0.8726), (-0.2608, 0.01695, 0.8726), (-0.2344, 0.1157, 0.8726), (-0.1157, 0.2344, 0.8726), (0.03364, 0.03364, 0.8726), (-0.04029, 0.3211, 0.8726), (0.1954, 0.2579, 0.8726), (-0.01232, 0.04596, 0.8726), (0.0796, 0.02133, 0.8726), (0.2579, 0.1954, 0.8726), (0.3211, -0.04029, 0.8726), (-0.05827, 0.05827, 0.8726), (0.05827, -0.05827, 0.8726), (0.2982, -0.1256, 0.8726), (0.1256, -0.2982, 0.8726), (-0.03364, -0.03364, 0.8726), (0.01231, -0.04596, 0.8726), (0.04029, -0.3211, 0.8726), (-0.1954, -0.2579, 0.8726), (-0.0796, -0.02133, 0.8726), (0.04596, -0.01231, 0.8726), (-0.2579, -0.1954, 0.8726), (-0.3211, 0.04029, 0.8726), (-0.02133, -0.0796, 0.8726), (0.02133, 0.0796, 0.8726), (-0.2982, 0.1256, 0.8726), (-0.1256, 0.2982, 0.8726), (-0.04596, 0.01231, 0.8726), (0.1226, 0.179, 0.8726), (-0.0167, 0.2163, 0.8726), (0.179, 0.1226, 0.8726), (0.2163, -0.0167, 0.8726), (0.1957, -0.09369, 0.8726), (0.09369, -0.1957, 0.8726), (0.0167, -0.2163, 0.8726), (-0.1226, -0.179, 0.8726), (-0.179, -0.1226, 0.8726), (-0.2163, 0.0167, 0.8726), (-0.1957, 0.09369, 0.8726), (-0.0937, 0.1957, 0.8726), (0.1451, 0.2174, 0.8404), (-0.01695, 0.2608, 0.8404), (0.2174, 0.1451, 0.8404), (0.2608, -0.01695, 0.8404), (0.2344, -0.1157, 0.8404), (0.1157, -0.2344, 0.8404), (0.01695, -0.2608, 0.8404), (-0.1451, -0.2174, 0.8404), (-0.2174, -0.1451, 0.8404), (-0.2608, 0.01695, 0.8404), (-0.2344, 0.1157, 0.8404), (-0.1157, 0.2344, 0.8404), (-0.01232, 0.04596, 0.8404), (0.03364, 0.03364, 0.8404), (0.0796, 0.02133, 0.8404), (0.2163, -0.0167, 0.8404), (-0.1957, 0.09369, 0.8404), (-0.05827, 0.05827, 0.8404), (0.2579, 0.1954, 0.8404), (0.1954, 0.2579, 0.8404), (0.02133, 0.0796, 0.8404), (0.2982, -0.1256, 0.8404), (0.3211, -0.04029, 0.8404), (0.04596, -0.01231, 0.8404), (-0.0937, 0.1957, 0.8404), (0.04029, -0.3211, 0.8404), (0.1256, -0.2982, 0.8404), (-0.03364, -0.03364, 0.8404), (-0.0796, -0.02133, 0.8404), (0.1957, -0.09369, 0.8404), (0.05827, -0.05827, 0.8404), (0.01231, -0.04596, 0.8404), (-0.2579, -0.1954, 0.8404), (-0.1954, -0.2579, 0.8404), (-0.2163, 0.0167, 0.8404), (-0.2982, 0.1256, 0.8404), (-0.3211, 0.04029, 0.8404), (-0.04596, 0.01231, 0.8404), (-0.02133, -0.0796, 0.8404), (-0.04029, 0.3211, 0.8404), (-0.1256, 0.2982, 0.8404), (-0.1226, -0.179, 0.8404), (0.179, 0.1226, 0.8404), (-0.179, -0.1226, 0.8404), (0.1226, 0.179, 0.8404), (-0.0167, 0.2163, 0.8404), (0.09369, -0.1957, 0.8404), (0.0167, -0.2163, 0.8404)], [], [(0, 1, 3, 2), (2, 3, 5, 4), (4, 5, 7, 6), (6, 7, 9, 8), (3, 1, 13, 12), (8, 9, 11, 10), (10, 11, 1, 0), (13, 17, 23, 19), (7, 5, 14, 15), (1, 11, 17, 13), (9, 7, 15, 16), (5, 3, 12, 14), (11, 9, 16, 17), (23, 22, 28, 29), (16, 15, 21, 22), (14, 12, 18, 20), (17, 16, 22, 23), (15, 14, 20, 21), (12, 13, 19, 18), (28, 27, 33, 34), (21, 20, 26, 27), (18, 19, 25, 24), (19, 23, 29, 25), (22, 21, 27, 28), (20, 18, 24, 26), (30, 31, 35, 34, 33, 32), (26, 24, 30, 32), (29, 28, 34, 35), (27, 26, 32, 33), (24, 25, 31, 30), (25, 29, 35, 31), (45, 46, 69, 66), (47, 36, 49, 70), (40, 39, 75, 76), (37, 38, 53, 50), (51, 48, 68), (75, 52, 64, 56, 76), (55, 51, 68, 73, 83), (52, 48, 64), (63, 59, 71), (43, 44, 65, 62), (59, 60, 64, 48, 51, 71), (60, 56, 64), (81, 63, 71, 55, 82), (79, 67, 59, 63, 80), (41, 42, 61, 58), (67, 60, 59), (71, 51, 55), (39, 40, 57, 54), (77, 56, 60, 67, 78), (72, 68, 48, 52, 74), (36, 47, 83, 73), (37, 36, 73, 72), (39, 38, 74, 75), (47, 46, 82, 83), (38, 37, 72, 74), (46, 45, 81, 82), (45, 44, 80, 81), (44, 43, 79, 80), (43, 42, 78, 79), (42, 41, 77, 78), (41, 40, 76, 77), (93, 120, 119, 94), (95, 124, 123, 85), (88, 113, 99, 87), (84, 103, 102, 86), (96, 104, 97), (99, 113, 114, 107, 98), (101, 108, 129, 104, 96), (98, 107, 97), (112, 121, 111), (91, 117, 116, 92), (111, 121, 96, 97, 107, 115), (115, 107, 114), (118, 100, 101, 121, 112), (125, 127, 112, 111, 122), (89, 110, 109, 90), (122, 111, 115), (121, 101, 96), (87, 106, 105, 88), (130, 131, 122, 115, 114), (128, 126, 98, 97, 104), (85, 129, 108, 95), (84, 128, 129, 85), (87, 99, 126, 86), (95, 108, 100, 94), (86, 126, 128, 84), (94, 100, 118, 93), (93, 118, 127, 92), (92, 127, 125, 91), (91, 125, 131, 90), (90, 131, 130, 89), (89, 130, 113, 88), (66, 120, 93, 45), (43, 91, 90, 42), (73, 129, 128, 72), (58, 110, 89, 41), (45, 93, 92, 44), (49, 123, 124, 70), (74, 126, 99, 75), (83, 108, 101, 55), (63, 112, 127, 80), (38, 86, 102, 53), (61, 109, 110, 58), (44, 92, 116, 65), (47, 95, 94, 46), (50, 103, 84, 37), (76, 113, 130, 77), (36, 85, 123, 49), (56, 114, 113, 76), (54, 106, 87, 39), (70, 124, 95, 47), (78, 131, 125, 79), (72, 128, 104, 68), (75, 99, 98, 52), (79, 125, 122, 67), (37, 84, 85, 36), (65, 116, 117, 62), (68, 104, 129, 73), (55, 101, 100, 82), (80, 127, 118, 81), (42, 90, 109, 61), (53, 102, 103, 50), (52, 98, 126, 74), (39, 87, 86, 38), (81, 118, 112, 63), (62, 117, 91, 43), (82, 100, 108, 83), (77, 130, 114, 56), (41, 89, 88, 40), (69, 119, 120, 66), (67, 122, 131, 78), (46, 94, 119, 69), (40, 88, 105, 57), (57, 105, 106, 54)])
me_cylinder_212.polygons.foreach_set('material_index', [0, 0, 0, 0, 0, 0, 0, 0, 0, 0, 0, 0, 0, 0, 0, 0, 0, 0, 0, 1, 0, 0, 0, 0, 0, 1, 1, 1, 1, 1, 1, 0, 0, 0, 0, 0, 0, 0, 0, 0, 0, 0, 0, 0, 0, 0, 0, 0, 0, 0, 0, 0, 0, 0, 0, 0, 0, 0, 0, 0, 0, 0, 0, 0, 0, 0, 0, 0, 0, 0, 0, 0, 0, 0, 0, 0, 0, 0, 0, 0, 0, 0, 0, 0, 0, 0, 0, 0, 0, 0, 0, 0, 0, 0, 0, 0, 0, 0, 0, 0, 0, 0, 0, 0, 0, 0, 0, 0, 0, 0, 0, 0, 0, 0, 0, 0, 0, 0, 0, 0, 0, 0, 0, 0, 0, 0, 0, 0, 0, 0, 0, 0, 0, 0, 0])
me_cylinder_212.materials.append(mat_dark)
me_cylinder_212.materials.append(mat_light)
me_cylinder_212.use_remesh_preserve_volume = False
me_cylinder_212.use_remesh_preserve_attributes = False
me_cylinder_212.use_mirror_vertex_groups = False
me_cylinder_212.update()

# ---- objects
ob_cannon_6_base = bpy.data.objects.new('Cannon_6_Base', me_cylinder_083)
ob_cannon_6_gun = bpy.data.objects.new('Cannon_6_Gun', me_cylinder_086)
ob_cannon_6_mid = bpy.data.objects.new('Cannon_6_Mid', me_cylinder_212)

# ---- transforms, parenting, visibility, modifiers, constraints
ob_cannon_6_base.location = (0.0, 0.0, 0.0)
ob_cannon_6_base.lineart.crease_threshold = 0.0
ob_cannon_6_gun.location = (0.0, 0.0, 1.432)
ob_cannon_6_gun.lineart.crease_threshold = 0.0
ob_cannon_6_mid.location = (0.0, 0.0, 0.0)
ob_cannon_6_mid.lineart.crease_threshold = 0.0

# ---- collection membership
col_collection_1.objects.link(ob_cannon_6_base)
col_collection_1.objects.link(ob_cannon_6_gun)
col_collection_1.objects.link(ob_cannon_6_mid)

# ---- scene / render settings (as saved in the file)
scene.frame_start = 1; scene.frame_end = 250; scene.frame_set(0)
scene.render.engine = 'CYCLES'
scene.render.resolution_x = 1000
scene.render.resolution_y = 1000
scene.render.dither_intensity = 0.0
scene.cycles.samples = 200
scene.cycles.sampling_pattern = 'TABULATED_SOBOL'
scene.cycles.light_sampling_threshold = 0.0
scene.cycles.use_adaptive_sampling = False
scene.cycles.use_light_tree = False
scene.cycles.caustics_reflective = False
scene.cycles.caustics_refractive = False
scene.cycles.blur_glossy = 0.0
scene.cycles.max_bounces = 2
scene.cycles.pixel_filter_type = 'GAUSSIAN'
scene.cycles.sample_clamp_indirect = 0.0
scene.view_settings.view_transform = 'Standard'
bpy.context.view_layer.update()

# ---- added for rendering (the .blend has no active camera): camera
cam_auto = bpy.data.cameras.new('AutoCamera')
cam_auto.lens = 50.0
cam_auto.sensor_width = 36.0
cam_auto.clip_end = 1000.0
ob_auto_camera = bpy.data.objects.new('AutoCamera', cam_auto)
scene.collection.objects.link(ob_auto_camera)
ob_auto_camera.location = (3.5103, -4.5839, 3.92476)
ob_auto_camera.rotation_euler = (1.09748, -7.21219e-08, 0.694738)
scene.camera = ob_auto_camera
bpy.context.view_layer.update()
